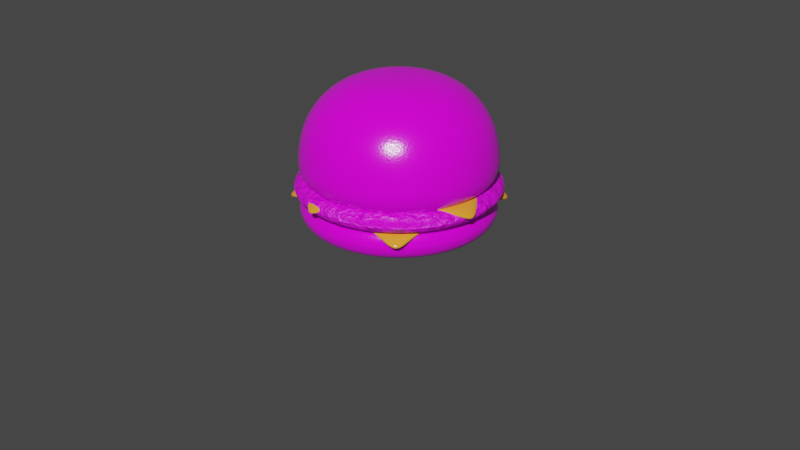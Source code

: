 # Source: Burger.blend  (saved by Blender 4.4.32; exported with 4.5.12 LTS)
import bpy
from mathutils import Matrix  # noqa: F401  (used for matrix-valued properties, if any)

bpy.ops.wm.read_factory_settings(use_empty=True)
scene = bpy.context.scene
scene.name = 'Scene'

# ---- collections
col_collection = bpy.data.collections.new('Collection'); scene.collection.children.link(col_collection)

# ---- images (referenced by path relative to the original .blend; pixels are not part of the script)
import os
ASSET_DIR = os.environ.get("B2B_ASSET_DIR", "")  # directory of the original .blend (textures are referenced by path, not embedded)
HERE = os.path.dirname(os.path.abspath(__file__))  # packed textures are extracted next to this script under _unpacked/

def load_image(name, relpath, width, height, colorspace="sRGB"):
    """Load a texture the original file referenced (path relative to the .blend, or extracted next to this script)."""
    p = next((c for c in (os.path.join(HERE, relpath), os.path.join(ASSET_DIR, relpath)) if relpath and os.path.exists(c)), "")
    if p:
        img = bpy.data.images.load(p, check_existing=True)
        img.name = name
    else:  # same state as the original file: an image datablock whose file is absent (Cycles renders it pink)
        img = bpy.data.images.new(name, width, height)
        img.source = "FILE"
        img.filepath = "//" + (relpath or name)
    img.colorspace_settings.name = colorspace
    return img
img_burger_bun_bottom_basecolor = load_image('burger_bun_bottom_basecolor', 'burger_bun_bottom_basecolor.png', 1024, 1024, 'sRGB')
img_burger_bun_top_basecolor = load_image('burger_bun_top_basecolor', 'burger_bun_top_basecolor.png', 1024, 1024, 'sRGB')
img_burger_patty_basecolor = load_image('burger_patty_basecolor', 'burger_patty_basecolor.png', 1024, 1024, 'sRGB')

# ---- materials (node trees are filled in below, after node groups)
mat_001 = bpy.data.materials.new('材质.001')
mat_x = bpy.data.materials.new('材质')
mat_002 = bpy.data.materials.new('材质.002')
mat_003 = bpy.data.materials.new('材质.003')

# ---- material node trees
mat_001.use_nodes = True; mat_001.node_tree.nodes.clear()
_N = mat_001.node_tree.nodes; _L = mat_001.node_tree.links
n0 = _N.new('ShaderNodeBsdfPrincipled'); n0.name = '原理化 BSDF'; n0.location = (10, 300)
n0.inputs[2].default_value = 0.2
n1 = _N.new('ShaderNodeOutputMaterial'); n1.name = '材质输出'; n1.location = (300, 300)
n2 = _N.new('ShaderNodeValToRGB'); n2.name = '颜色渐变'; n2.location = (-424, 244)
while len(n2.color_ramp.elements) > 1: n2.color_ramp.elements.remove(n2.color_ramp.elements[-1])
n2.color_ramp.elements[0].position = 0.0; n2.color_ramp.elements[0].color = (0.5647, 0.1529, 0.05448, 1.0)
_e = n2.color_ramp.elements.new(0.3425); _e.color = (0.7835, 0.2346, 0.08228, 1.0)
_e = n2.color_ramp.elements.new(0.4977); _e.color = (0.6867, 0.3663, 0.1714, 1.0)
_e = n2.color_ramp.elements.new(0.6662); _e.color = (0.7835, 0.2346, 0.08228, 1.0)
_e = n2.color_ramp.elements.new(1.0); _e.color = (0.5647, 0.1529, 0.05448, 1.0)
n3 = _N.new('ShaderNodeTexGradient'); n3.name = '渐变纹理'; n3.location = (-629, 217)
n4 = _N.new('ShaderNodeMapping'); n4.name = '映射'; n4.location = (-809, 177)
n4.inputs[2].default_value = (0.0, 1.571, 0.0)
n5 = _N.new('ShaderNodeTexCoord'); n5.name = '纹理坐标'; n5.location = (-989, 177)
n6 = _N.new('ShaderNodeBump'); n6.name = '凹凸'; n6.location = (-328, -39)
n6.inputs[0].default_value = 0.05
n6.inputs[1].default_value = 1.0
n7 = _N.new('ShaderNodeTexNoise'); n7.name = '噪波纹理'; n7.location = (-558, -11)
n7.inputs[2].default_value = 50.0
n7.inputs[3].default_value = 15.0
n8 = _N.new('ShaderNodeMapping'); n8.name = '映射.001'; n8.location = (-797, -224)
n9 = _N.new('ShaderNodeTexCoord'); n9.name = '纹理坐标.001'; n9.location = (-977, -224)
n10 = _N.new('ShaderNodeTexImage'); n10.name = 'Image Texture'; n10.location = (-314, 741)
n10.image = img_burger_bun_bottom_basecolor
_L.new(n0.outputs[0], n1.inputs[0])
_L.new(n3.outputs[0], n2.inputs[0])
_L.new(n4.outputs[0], n3.inputs[0])
_L.new(n5.outputs[0], n4.inputs[0])
_L.new(n6.outputs[0], n0.inputs[5])
_L.new(n7.outputs[0], n6.inputs[3])
_L.new(n8.outputs[0], n7.inputs[0])
_L.new(n9.outputs[3], n8.inputs[0])
_L.new(n10.outputs[0], n0.inputs[0])
n1.is_active_output = True
mat_x.use_nodes = True; mat_x.node_tree.nodes.clear()
_N = mat_x.node_tree.nodes; _L = mat_x.node_tree.links
n0 = _N.new('ShaderNodeBsdfPrincipled'); n0.name = '原理化 BSDF'; n0.location = (123, -191)
n0.inputs[2].default_value = 0.2
n1 = _N.new('ShaderNodeOutputMaterial'); n1.name = '材质输出'; n1.location = (300, 300)
n2 = _N.new('ShaderNodeValToRGB'); n2.name = '颜色渐变'; n2.location = (-422, 249)
while len(n2.color_ramp.elements) > 1: n2.color_ramp.elements.remove(n2.color_ramp.elements[-1])
n2.color_ramp.elements[0].position = 0.0; n2.color_ramp.elements[0].color = (0.0, 0.0, 0.0, 1.0)
_e = n2.color_ramp.elements.new(0.3467); _e.color = (0.6867, 0.3663, 0.1714, 1.0)
_e = n2.color_ramp.elements.new(0.5997); _e.color = (0.7835, 0.2346, 0.08228, 1.0)
_e = n2.color_ramp.elements.new(1.0); _e.color = (0.3467, 0.07036, 0.02624, 1.0)
n3 = _N.new('ShaderNodeTexGradient'); n3.name = '渐变纹理'; n3.location = (-629, 217)
n4 = _N.new('ShaderNodeMapping'); n4.name = '映射'; n4.location = (-809, 177)
n4.inputs[2].default_value = (0.0, 1.571, 0.0)
n5 = _N.new('ShaderNodeTexCoord'); n5.name = '纹理坐标'; n5.location = (-989, 177)
n6 = _N.new('ShaderNodeBump'); n6.name = '凹凸'; n6.location = (-328, -39)
n6.inputs[0].default_value = 0.05
n6.inputs[1].default_value = 1.0
n7 = _N.new('ShaderNodeTexNoise'); n7.name = '噪波纹理'; n7.location = (-558, -11)
n7.inputs[2].default_value = 50.0
n7.inputs[3].default_value = 15.0
n8 = _N.new('ShaderNodeMapping'); n8.name = '映射.001'; n8.location = (-797, -224)
n9 = _N.new('ShaderNodeTexCoord'); n9.name = '纹理坐标.001'; n9.location = (-977, -224)
n10 = _N.new('ShaderNodeTexImage'); n10.name = 'Image Texture'; n10.location = (-308, 560)
n10.image = img_burger_bun_top_basecolor
_L.new(n0.outputs[0], n1.inputs[0])
_L.new(n3.outputs[0], n2.inputs[0])
_L.new(n4.outputs[0], n3.inputs[0])
_L.new(n5.outputs[0], n4.inputs[0])
_L.new(n6.outputs[0], n0.inputs[5])
_L.new(n7.outputs[0], n6.inputs[3])
_L.new(n8.outputs[0], n7.inputs[0])
_L.new(n9.outputs[3], n8.inputs[0])
_L.new(n10.outputs[0], n0.inputs[0])
n1.is_active_output = True
mat_002.use_nodes = True; mat_002.node_tree.nodes.clear()
_N = mat_002.node_tree.nodes; _L = mat_002.node_tree.links
n0 = _N.new('ShaderNodeBsdfPrincipled'); n0.name = '原理化 BSDF'; n0.location = (10, 300)
n0.inputs[0].default_value = (1.0, 0.3515, 0.0331, 1.0)
n0.inputs[2].default_value = 0.15
n1 = _N.new('ShaderNodeOutputMaterial'); n1.name = '材质输出'; n1.location = (300, 300)
_L.new(n0.outputs[0], n1.inputs[0])
n1.is_active_output = True
mat_003.use_nodes = True; mat_003.node_tree.nodes.clear()
_N = mat_003.node_tree.nodes; _L = mat_003.node_tree.links
n0 = _N.new('ShaderNodeBsdfPrincipled'); n0.name = '原理化 BSDF'; n0.location = (10, 300)
n0.inputs[2].default_value = 0.4
n1 = _N.new('ShaderNodeOutputMaterial'); n1.name = '材质输出'; n1.location = (300, 300)
n2 = _N.new('ShaderNodeValToRGB'); n2.name = '颜色渐变'; n2.location = (-379, 277)
while len(n2.color_ramp.elements) > 1: n2.color_ramp.elements.remove(n2.color_ramp.elements[-1])
n2.color_ramp.elements[0].position = 0.284; n2.color_ramp.elements[0].color = (0.1301, 0.02029, 0.002732, 1.0)
_e = n2.color_ramp.elements.new(1.0); _e.color = (0.5271, 0.07421, 0.01033, 1.0)
n3 = _N.new('ShaderNodeTexNoise'); n3.name = '噪波纹理'; n3.location = (-612, 273)
n3.inputs[2].default_value = 6.0
n4 = _N.new('ShaderNodeMapping'); n4.name = '映射'; n4.location = (-828, 239)
n5 = _N.new('ShaderNodeTexCoord'); n5.name = '纹理坐标'; n5.location = (-1042, 240)
n6 = _N.new('ShaderNodeBump'); n6.name = '凹凸'; n6.location = (-254, 38)
n6.inputs[0].default_value = 0.4
n6.inputs[1].default_value = 1.0
n7 = _N.new('ShaderNodeTexNoise'); n7.name = '噪波纹理.001'; n7.location = (-581, -102)
n7.inputs[2].default_value = 10.0
n7.inputs[3].default_value = 15.0
n8 = _N.new('ShaderNodeMapping'); n8.name = '映射.001'; n8.location = (-796, -136)
n9 = _N.new('ShaderNodeTexCoord'); n9.name = '纹理坐标.001'; n9.location = (-1011, -135)
n10 = _N.new('ShaderNodeTexImage'); n10.name = 'Image Texture'; n10.location = (-392, 746)
n10.image = img_burger_patty_basecolor
_L.new(n0.outputs[0], n1.inputs[0])
_L.new(n3.outputs[0], n2.inputs[0])
_L.new(n4.outputs[0], n3.inputs[0])
_L.new(n5.outputs[3], n4.inputs[0])
_L.new(n6.outputs[0], n0.inputs[5])
_L.new(n8.outputs[0], n7.inputs[0])
_L.new(n9.outputs[3], n8.inputs[0])
_L.new(n7.outputs[0], n6.inputs[3])
_L.new(n10.outputs[0], n0.inputs[0])
n1.is_active_output = True

# ---- world
world_world = bpy.data.worlds.new('World'); scene.world = world_world
world_world.use_nodes = True; world_world.node_tree.nodes.clear()
_N = world_world.node_tree.nodes; _L = world_world.node_tree.links
n0 = _N.new('ShaderNodeOutputWorld'); n0.name = 'World Output'; n0.location = (300, 300)
n1 = _N.new('ShaderNodeBackground'); n1.name = 'Background'; n1.location = (10, 300)
n1.inputs[0].default_value = (0.05088, 0.05088, 0.05088, 1.0)
_L.new(n1.outputs[0], n0.inputs[0])
n0.is_active_output = True
world_world.color = (0.05088, 0.05088, 0.05088)
world_world.sun_shadow_jitter_overblur = 0.0

# ---- cameras
cam_camera = bpy.data.cameras.new('Camera')
cam_camera.clip_end = 100.0
cam_camera.ortho_scale = 7.314

# ---- meshes
me_burger_bun_bottom = bpy.data.meshes.new('burger_bun_bottom')
me_burger_bun_bottom.from_pydata([(0.0, 1.0, 0.1642), (0.0, 1.0, -0.1642), (0.1951, 0.9808, 0.1642), (0.1951, 0.9808, -0.1642), (0.3827, 0.9239, 0.1642), (0.3827, 0.9239, -0.1642), (0.5556, 0.8315, 0.1642), (0.5556, 0.8315, -0.1642), (0.7071, 0.7071, 0.1642), (0.7071, 0.7071, -0.1642), (0.8315, 0.5556, 0.1642), (0.8315, 0.5556, -0.1642), (0.9239, 0.3827, 0.1642), (0.9239, 0.3827, -0.1642), (0.9808, 0.1951, 0.1642), (0.9808, 0.1951, -0.1642), (1.0, 0.0, 0.1642), (1.0, 0.0, -0.1642), (0.9808, -0.1951, 0.1642), (0.9808, -0.1951, -0.1642), (0.9239, -0.3827, 0.1642), (0.9239, -0.3827, -0.1642), (0.8315, -0.5556, 0.1642), (0.8315, -0.5556, -0.1642), (0.7071, -0.7071, 0.1642), (0.7071, -0.7071, -0.1642), (0.5556, -0.8315, 0.1642), (0.5556, -0.8315, -0.1642), (0.3827, -0.9239, 0.1642), (0.3827, -0.9239, -0.1642), (0.1951, -0.9808, 0.1642), (0.1951, -0.9808, -0.1642), (0.0, -1.0, 0.1642), (0.0, -1.0, -0.1642), (-0.1951, -0.9808, 0.1642), (-0.1951, -0.9808, -0.1642), (-0.3827, -0.9239, 0.1642), (-0.3827, -0.9239, -0.1642), (-0.5556, -0.8315, 0.1642), (-0.5556, -0.8315, -0.1642), (-0.7071, -0.7071, 0.1642), (-0.7071, -0.7071, -0.1642), (-0.8315, -0.5556, 0.1642), (-0.8315, -0.5556, -0.1642), (-0.9239, -0.3827, 0.1642), (-0.9239, -0.3827, -0.1642), (-0.9808, -0.1951, 0.1642), (-0.9808, -0.1951, -0.1642), (-1.0, 0.0, 0.1642), (-1.0, 0.0, -0.1642), (-0.9808, 0.1951, 0.1642), (-0.9808, 0.1951, -0.1642), (-0.9239, 0.3827, 0.1642), (-0.9239, 0.3827, -0.1642), (-0.8315, 0.5556, 0.1642), (-0.8315, 0.5556, -0.1642), (-0.7071, 0.7071, 0.1642), (-0.7071, 0.7071, -0.1642), (-0.5556, 0.8315, 0.1642), (-0.5556, 0.8315, -0.1642), (-0.3827, 0.9239, 0.1642), (-0.3827, 0.9239, -0.1642), (-0.1951, 0.9808, 0.1642), (-0.1951, 0.9808, -0.1642)], [], [(0, 2, 3, 1), (2, 4, 5, 3), (4, 6, 7, 5), (6, 8, 9, 7), (8, 10, 11, 9), (10, 12, 13, 11), (12, 14, 15, 13), (14, 16, 17, 15), (16, 18, 19, 17), (18, 20, 21, 19), (20, 22, 23, 21), (22, 24, 25, 23), (24, 26, 27, 25), (26, 28, 29, 27), (28, 30, 31, 29), (30, 32, 33, 31), (32, 34, 35, 33), (34, 36, 37, 35), (36, 38, 39, 37), (38, 40, 41, 39), (40, 42, 43, 41), (42, 44, 45, 43), (44, 46, 47, 45), (46, 48, 49, 47), (48, 50, 51, 49), (50, 52, 53, 51), (52, 54, 55, 53), (54, 56, 57, 55), (56, 58, 59, 57), (58, 60, 61, 59), (3, 5, 7, 9, 11, 13, 15, 17, 19, 21, 23, 25, 27, 29, 31, 33, 35, 37, 39, 41, 43, 45, 47, 49, 51, 53, 55, 57, 59, 61, 63, 1), (60, 62, 63, 61), (62, 0, 1, 63), (0, 62, 60, 58, 56, 54, 52, 50, 48, 46, 44, 42, 40, 38, 36, 34, 32, 30, 28, 26, 24, 22, 20, 18, 16, 14, 12, 10, 8, 6, 4, 2)])
me_burger_bun_bottom.polygons.foreach_set('use_smooth', [True] * 34)
_uv = me_burger_bun_bottom.uv_layers.new(name='UVMap')
_uv.uv.foreach_set('vector', [0.5049, 0.1712, 0.5049, 0.1238, 0.5858, 0.1238, 0.5858, 0.1712, 0.5049, 0.1238, 0.5049, 0.07922, 0.5858, 0.07922, 0.5858, 0.1238, 0.5049, 0.07922, 0.5049, 0.03908, 0.5858, 0.03908, 0.5858, 0.07922, 0.5049, 0.03908, 0.5049, 0.004947, 0.5858, 0.004947, 0.5858, 0.03908, 0.5049, 0.7762, 0.5049, 0.7421, 0.5858, 0.7421, 0.5858, 0.7762, 0.5049, 0.7421, 0.5049, 0.702, 0.5858, 0.702, 0.5858, 0.7421, 0.5049, 0.702, 0.5049, 0.6574, 0.5858, 0.6574, 0.5858, 0.702, 0.5049, 0.6574, 0.5049, 0.61, 0.5858, 0.61, 0.5858, 0.6574, 0.5049, 0.61, 0.5049, 0.5617, 0.5858, 0.5617, 0.5858, 0.61, 0.5049, 0.5617, 0.5049, 0.5144, 0.5858, 0.5144, 0.5858, 0.5617, 0.5049, 0.5144, 0.5049, 0.4698, 0.5858, 0.4698, 0.5858, 0.5144, 0.5049, 0.4698, 0.5049, 0.4297, 0.5858, 0.4297, 0.5858, 0.4698, 0.5049, 0.4297, 0.5049, 0.3955, 0.5858, 0.3955, 0.5858, 0.4297, 0.5957, 0.3174, 0.5957, 0.2772, 0.6766, 0.2772, 0.6766, 0.3174, 0.5957, 0.2772, 0.5957, 0.2326, 0.6766, 0.2326, 0.6766, 0.2772, 0.5957, 0.2326, 0.5957, 0.1853, 0.6766, 0.1853, 0.6766, 0.2326, 0.5957, 0.1853, 0.5957, 0.137, 0.6766, 0.137, 0.6766, 0.1853, 0.5957, 0.137, 0.5957, 0.08968, 0.6766, 0.08968, 0.6766, 0.137, 0.5957, 0.08968, 0.5957, 0.04508, 0.6766, 0.04508, 0.6766, 0.08968, 0.5957, 0.04508, 0.5957, 0.004947, 0.6766, 0.004947, 0.6766, 0.04508, 0.5957, 0.6397, 0.5957, 0.5996, 0.6766, 0.5996, 0.6766, 0.6397, 0.5957, 0.5996, 0.5957, 0.555, 0.6766, 0.555, 0.6766, 0.5996, 0.5957, 0.555, 0.5957, 0.5076, 0.6766, 0.5076, 0.6766, 0.555, 0.5957, 0.5076, 0.5957, 0.4593, 0.6766, 0.4593, 0.6766, 0.5076, 0.5957, 0.4593, 0.5957, 0.412, 0.6766, 0.412, 0.6766, 0.4593, 0.5957, 0.412, 0.5957, 0.3674, 0.6766, 0.3674, 0.6766, 0.412, 0.5957, 0.3674, 0.5957, 0.3273, 0.6766, 0.3273, 0.6766, 0.3674, 0.5049, 0.3856, 0.5049, 0.3515, 0.5858, 0.3515, 0.5858, 0.3856, 0.5049, 0.3515, 0.5049, 0.3114, 0.5858, 0.3114, 0.5858, 0.3515, 0.5049, 0.3114, 0.5049, 0.2668, 0.5858, 0.2668, 0.5858, 0.3114, 0.03284, 0.3661, 0.01436, 0.3215, 0.004947, 0.2741, 0.004947, 0.2259, 0.01436, 0.1785, 0.03284, 0.1339, 0.05965, 0.09379, 0.09379, 0.05965, 0.1339, 0.03284, 0.1785, 0.01436, 0.2259, 0.004947, 0.2741, 0.004947, 0.3215, 0.01436, 0.3661, 0.03284, 0.4062, 0.05965, 0.4403, 0.09379, 0.4672, 0.1339, 0.4856, 0.1785, 0.4951, 0.2259, 0.4951, 0.2741, 0.4856, 0.3215, 0.4672, 0.3661, 0.4403, 0.4062, 0.4062, 0.4403, 0.3661, 0.4672, 0.3215, 0.4856, 0.2741, 0.4951, 0.2259, 0.4951, 0.1785, 0.4856, 0.1339, 0.4672, 0.09379, 0.4403, 0.05965, 0.4062, 0.5049, 0.2668, 0.5049, 0.2194, 0.5858, 0.2194, 0.5858, 0.2668, 0.5049, 0.2194, 0.5049, 0.1712, 0.5858, 0.1712, 0.5858, 0.2194, 0.05965, 0.9062, 0.03284, 0.8661, 0.01436, 0.8215, 0.004947, 0.7741, 0.004947, 0.7259, 0.01436, 0.6785, 0.03284, 0.6339, 0.05965, 0.5938, 0.09379, 0.5597, 0.1339, 0.5328, 0.1785, 0.5144, 0.2259, 0.5049, 0.2741, 0.5049, 0.3215, 0.5144, 0.3661, 0.5328, 0.4062, 0.5597, 0.4403, 0.5938, 0.4672, 0.6339, 0.4856, 0.6785, 0.4951, 0.7259, 0.4951, 0.7741, 0.4856, 0.8215, 0.4672, 0.8661, 0.4403, 0.9062, 0.4062, 0.9403, 0.3661, 0.9672, 0.3215, 0.9856, 0.2741, 0.9951, 0.2259, 0.9951, 0.1785, 0.9856, 0.1339, 0.9672, 0.09379, 0.9403])
me_burger_bun_bottom.materials.append(mat_001)
me_burger_bun_bottom.update()
me_burger_bun_top = bpy.data.meshes.new('burger_bun_top')
me_burger_bun_top.from_pydata([(0.0, 1.0, -0.8728), (0.1951, 0.9808, -0.8728), (0.3827, 0.9239, -0.8728), (0.5556, 0.8315, -0.8728), (0.7071, 0.7071, -0.8728), (0.8315, 0.5556, -0.8728), (0.9239, 0.3827, -0.8728), (0.9808, 0.1951, -0.8728), (1.0, 0.0, -0.8728), (0.9808, -0.1951, -0.8728), (0.9239, -0.3827, -0.8728), (0.8315, -0.5556, -0.8728), (0.7071, -0.7071, -0.8728), (0.5556, -0.8315, -0.8728), (0.3827, -0.9239, -0.8728), (0.1951, -0.9808, -0.8728), (0.0, -1.0, -0.8728), (-0.1951, -0.9808, -0.8728), (-0.3827, -0.9239, -0.8728), (-0.5556, -0.8315, -0.8728), (-0.7071, -0.7071, -0.8728), (-0.8315, -0.5556, -0.8728), (-0.9239, -0.3827, -0.8728), (-0.9808, -0.1951, -0.8728), (-1.0, 0.0, -0.8728), (-0.9808, 0.1951, -0.8728), (-0.9239, 0.3827, -0.8728), (-0.8315, 0.5556, -0.8728), (-0.7071, 0.7071, -0.8728), (-0.5556, 0.8315, -0.8728), (-0.3827, 0.9239, -0.8728), (-0.1951, 0.9808, -0.8728), (0.0, 0.2172, 0.1642), (0.0, 1.0, -0.6148), (0.0, 0.4591, 0.1261), (0.0, 0.6773, 0.0154), (0.0, 0.8505, -0.1569), (0.0, 0.9617, -0.3741), (0.04237, 0.213, 0.1642), (0.1951, 0.9808, -0.6148), (0.08957, 0.4503, 0.1261), (0.1321, 0.6643, 0.0154), (0.1659, 0.8342, -0.1569), (0.1876, 0.9432, -0.3741), (0.08312, 0.2007, 0.1642), (0.3827, 0.9239, -0.6148), (0.1757, 0.4242, 0.1261), (0.2592, 0.6258, 0.0154), (0.3255, 0.7858, -0.1569), (0.368, 0.8885, -0.3741), (0.1207, 0.1806, 0.1642), (0.5556, 0.8315, -0.6148), (0.2551, 0.3817, 0.1261), (0.3763, 0.5632, 0.0154), (0.4725, 0.7072, -0.1569), (0.5343, 0.7996, -0.3741), (0.1536, 0.1536, 0.1642), (0.7071, 0.7071, -0.6148), (0.3246, 0.3246, 0.1261), (0.4789, 0.4789, 0.0154), (0.6014, 0.6014, -0.1569), (0.68, 0.68, -0.3741), (0.1806, 0.1207, 0.1642), (0.8315, 0.5556, -0.6148), (0.3817, 0.2551, 0.1261), (0.5632, 0.3763, 0.0154), (0.7072, 0.4725, -0.1569), (0.7996, 0.5343, -0.3741), (0.2007, 0.08312, 0.1642), (0.9239, 0.3827, -0.6148), (0.4242, 0.1757, 0.1261), (0.6258, 0.2592, 0.0154), (0.7858, 0.3255, -0.1569), (0.8885, 0.368, -0.3741), (0.213, 0.04237, 0.1642), (0.9808, 0.1951, -0.6148), (0.4503, 0.08957, 0.1261), (0.6643, 0.1321, 0.0154), (0.8342, 0.1659, -0.1569), (0.9432, 0.1876, -0.3741), (0.2172, 0.0, 0.1642), (1.0, 0.0, -0.6148), (0.4591, 0.0, 0.1261), (0.6773, 0.0, 0.0154), (0.8505, 0.0, -0.1569), (0.9617, 0.0, -0.3741), (0.213, -0.04237, 0.1642), (0.9808, -0.1951, -0.6148), (0.4503, -0.08957, 0.1261), (0.6643, -0.1321, 0.0154), (0.8342, -0.1659, -0.1569), (0.9432, -0.1876, -0.3741), (0.2007, -0.08312, 0.1642), (0.9239, -0.3827, -0.6148), (0.4242, -0.1757, 0.1261), (0.6258, -0.2592, 0.0154), (0.7858, -0.3255, -0.1569), (0.8885, -0.368, -0.3741), (0.1806, -0.1207, 0.1642), (0.8315, -0.5556, -0.6148), (0.3817, -0.2551, 0.1261), (0.5632, -0.3763, 0.0154), (0.7072, -0.4725, -0.1569), (0.7996, -0.5343, -0.3741), (0.1536, -0.1536, 0.1642), (0.7071, -0.7071, -0.6148), (0.3246, -0.3246, 0.1261), (0.4789, -0.4789, 0.0154), (0.6014, -0.6014, -0.1569), (0.68, -0.68, -0.3741), (0.1207, -0.1806, 0.1642), (0.5556, -0.8315, -0.6148), (0.2551, -0.3817, 0.1261), (0.3763, -0.5632, 0.0154), (0.4725, -0.7072, -0.1569), (0.5343, -0.7996, -0.3741), (0.08312, -0.2007, 0.1642), (0.3827, -0.9239, -0.6148), (0.1757, -0.4242, 0.1261), (0.2592, -0.6258, 0.0154), (0.3255, -0.7858, -0.1569), (0.368, -0.8885, -0.3741), (0.04237, -0.213, 0.1642), (0.1951, -0.9808, -0.6148), (0.08957, -0.4503, 0.1261), (0.1321, -0.6643, 0.0154), (0.1659, -0.8342, -0.1569), (0.1876, -0.9432, -0.3741), (0.0, -0.2172, 0.1642), (0.0, -1.0, -0.6148), (0.0, -0.4591, 0.1261), (0.0, -0.6773, 0.0154), (0.0, -0.8505, -0.1569), (0.0, -0.9617, -0.3741), (-0.04237, -0.213, 0.1642), (-0.1951, -0.9808, -0.6148), (-0.08957, -0.4503, 0.1261), (-0.1321, -0.6643, 0.0154), (-0.1659, -0.8342, -0.1569), (-0.1876, -0.9432, -0.3741), (-0.08312, -0.2007, 0.1642), (-0.3827, -0.9239, -0.6148), (-0.1757, -0.4242, 0.1261), (-0.2592, -0.6258, 0.0154), (-0.3255, -0.7858, -0.1569), (-0.368, -0.8885, -0.3741), (-0.1207, -0.1806, 0.1642), (-0.5556, -0.8315, -0.6148), (-0.2551, -0.3817, 0.1261), (-0.3763, -0.5632, 0.0154), (-0.4725, -0.7072, -0.1569), (-0.5343, -0.7996, -0.3741), (-0.1536, -0.1536, 0.1642), (-0.7071, -0.7071, -0.6148), (-0.3246, -0.3246, 0.1261), (-0.4789, -0.4789, 0.0154), (-0.6014, -0.6014, -0.1569), (-0.68, -0.68, -0.3741), (-0.1806, -0.1207, 0.1642), (-0.8315, -0.5556, -0.6148), (-0.3817, -0.2551, 0.1261), (-0.5632, -0.3763, 0.0154), (-0.7072, -0.4725, -0.1569), (-0.7996, -0.5343, -0.3741), (-0.2007, -0.08312, 0.1642), (-0.9239, -0.3827, -0.6148), (-0.4242, -0.1757, 0.1261), (-0.6258, -0.2592, 0.0154), (-0.7858, -0.3255, -0.1569), (-0.8885, -0.368, -0.3741), (-0.213, -0.04237, 0.1642), (-0.9808, -0.1951, -0.6148), (-0.4503, -0.08957, 0.1261), (-0.6643, -0.1321, 0.0154), (-0.8342, -0.1659, -0.1569), (-0.9432, -0.1876, -0.3741), (-0.2172, 0.0, 0.1642), (-1.0, 0.0, -0.6148), (-0.4591, 0.0, 0.1261), (-0.6773, 0.0, 0.0154), (-0.8505, 0.0, -0.1569), (-0.9617, 0.0, -0.3741), (-0.213, 0.04237, 0.1642), (-0.9808, 0.1951, -0.6148), (-0.4503, 0.08957, 0.1261), (-0.6643, 0.1321, 0.0154), (-0.8342, 0.1659, -0.1569), (-0.9432, 0.1876, -0.3741), (-0.2007, 0.08312, 0.1642), (-0.9239, 0.3827, -0.6148), (-0.4242, 0.1757, 0.1261), (-0.6258, 0.2592, 0.0154), (-0.7858, 0.3255, -0.1569), (-0.8885, 0.368, -0.3741), (-0.1806, 0.1207, 0.1642), (-0.8315, 0.5556, -0.6148), (-0.3817, 0.2551, 0.1261), (-0.5632, 0.3763, 0.0154), (-0.7072, 0.4725, -0.1569), (-0.7996, 0.5343, -0.3741), (-0.1536, 0.1536, 0.1642), (-0.7071, 0.7071, -0.6148), (-0.3246, 0.3246, 0.1261), (-0.4789, 0.4789, 0.0154), (-0.6014, 0.6014, -0.1569), (-0.68, 0.68, -0.3741), (-0.1207, 0.1806, 0.1642), (-0.5556, 0.8315, -0.6148), (-0.2551, 0.3817, 0.1261), (-0.3763, 0.5632, 0.0154), (-0.4725, 0.7072, -0.1569), (-0.5343, 0.7996, -0.3741), (-0.08312, 0.2007, 0.1642), (-0.3827, 0.9239, -0.6148), (-0.1757, 0.4242, 0.1261), (-0.2592, 0.6258, 0.0154), (-0.3255, 0.7858, -0.1569), (-0.368, 0.8885, -0.3741), (-0.04237, 0.213, 0.1642), (-0.1951, 0.9808, -0.6148), (-0.08957, 0.4503, 0.1261), (-0.1321, 0.6643, 0.0154), (-0.1659, 0.8342, -0.1569), (-0.1876, 0.9432, -0.3741)], [], [(219, 33, 0, 31), (45, 51, 3, 2), (51, 57, 4, 3), (57, 63, 5, 4), (63, 69, 6, 5), (69, 75, 7, 6), (75, 81, 8, 7), (81, 87, 9, 8), (87, 93, 10, 9), (93, 99, 11, 10), (99, 105, 12, 11), (105, 111, 13, 12), (111, 117, 14, 13), (117, 123, 15, 14), (123, 129, 16, 15), (129, 135, 17, 16), (135, 141, 18, 17), (141, 147, 19, 18), (147, 153, 20, 19), (153, 159, 21, 20), (159, 165, 22, 21), (165, 171, 23, 22), (171, 177, 24, 23), (177, 183, 25, 24), (183, 189, 26, 25), (189, 195, 27, 26), (195, 201, 28, 27), (201, 207, 29, 28), (207, 213, 30, 29), (213, 219, 31, 30), (1, 2, 3, 4, 5, 6, 7, 8, 9, 10, 11, 12, 13, 14, 15, 16, 17, 18, 19, 20, 21, 22, 23, 24, 25, 26, 27, 28, 29, 30, 31, 0), (39, 45, 2, 1), (33, 39, 1, 0), (33, 37, 43, 39), (37, 36, 42, 43), (36, 35, 41, 42), (35, 34, 40, 41), (34, 32, 38, 40), (39, 43, 49, 45), (43, 42, 48, 49), (42, 41, 47, 48), (41, 40, 46, 47), (40, 38, 44, 46), (45, 49, 55, 51), (49, 48, 54, 55), (48, 47, 53, 54), (47, 46, 52, 53), (46, 44, 50, 52), (51, 55, 61, 57), (55, 54, 60, 61), (54, 53, 59, 60), (53, 52, 58, 59), (52, 50, 56, 58), (57, 61, 67, 63), (61, 60, 66, 67), (60, 59, 65, 66), (59, 58, 64, 65), (58, 56, 62, 64), (63, 67, 73, 69), (67, 66, 72, 73), (66, 65, 71, 72), (65, 64, 70, 71), (64, 62, 68, 70), (69, 73, 79, 75), (73, 72, 78, 79), (72, 71, 77, 78), (71, 70, 76, 77), (70, 68, 74, 76), (75, 79, 85, 81), (79, 78, 84, 85), (78, 77, 83, 84), (77, 76, 82, 83), (76, 74, 80, 82), (81, 85, 91, 87), (85, 84, 90, 91), (84, 83, 89, 90), (83, 82, 88, 89), (82, 80, 86, 88), (87, 91, 97, 93), (91, 90, 96, 97), (90, 89, 95, 96), (89, 88, 94, 95), (88, 86, 92, 94), (93, 97, 103, 99), (97, 96, 102, 103), (96, 95, 101, 102), (95, 94, 100, 101), (94, 92, 98, 100), (99, 103, 109, 105), (103, 102, 108, 109), (102, 101, 107, 108), (101, 100, 106, 107), (100, 98, 104, 106), (105, 109, 115, 111), (109, 108, 114, 115), (108, 107, 113, 114), (107, 106, 112, 113), (106, 104, 110, 112), (111, 115, 121, 117), (115, 114, 120, 121), (114, 113, 119, 120), (113, 112, 118, 119), (112, 110, 116, 118), (117, 121, 127, 123), (121, 120, 126, 127), (120, 119, 125, 126), (119, 118, 124, 125), (118, 116, 122, 124), (123, 127, 133, 129), (127, 126, 132, 133), (126, 125, 131, 132), (125, 124, 130, 131), (124, 122, 128, 130), (129, 133, 139, 135), (133, 132, 138, 139), (132, 131, 137, 138), (131, 130, 136, 137), (130, 128, 134, 136), (135, 139, 145, 141), (139, 138, 144, 145), (138, 137, 143, 144), (137, 136, 142, 143), (136, 134, 140, 142), (141, 145, 151, 147), (145, 144, 150, 151), (144, 143, 149, 150), (143, 142, 148, 149), (142, 140, 146, 148), (147, 151, 157, 153), (151, 150, 156, 157), (150, 149, 155, 156), (149, 148, 154, 155), (148, 146, 152, 154), (153, 157, 163, 159), (157, 156, 162, 163), (156, 155, 161, 162), (155, 154, 160, 161), (154, 152, 158, 160), (159, 163, 169, 165), (163, 162, 168, 169), (162, 161, 167, 168), (161, 160, 166, 167), (160, 158, 164, 166), (165, 169, 175, 171), (169, 168, 174, 175), (168, 167, 173, 174), (167, 166, 172, 173), (166, 164, 170, 172), (171, 175, 181, 177), (175, 174, 180, 181), (174, 173, 179, 180), (173, 172, 178, 179), (172, 170, 176, 178), (177, 181, 187, 183), (181, 180, 186, 187), (180, 179, 185, 186), (179, 178, 184, 185), (178, 176, 182, 184), (183, 187, 193, 189), (187, 186, 192, 193), (186, 185, 191, 192), (185, 184, 190, 191), (184, 182, 188, 190), (189, 193, 199, 195), (193, 192, 198, 199), (192, 191, 197, 198), (191, 190, 196, 197), (190, 188, 194, 196), (195, 199, 205, 201), (199, 198, 204, 205), (198, 197, 203, 204), (197, 196, 202, 203), (196, 194, 200, 202), (201, 205, 211, 207), (205, 204, 210, 211), (204, 203, 209, 210), (203, 202, 208, 209), (202, 200, 206, 208), (207, 211, 217, 213), (211, 210, 216, 217), (210, 209, 215, 216), (209, 208, 214, 215), (208, 206, 212, 214), (213, 217, 223, 219), (217, 216, 222, 223), (216, 215, 221, 222), (215, 214, 220, 221), (214, 212, 218, 220), (219, 223, 37, 33), (223, 222, 36, 37), (222, 221, 35, 36), (221, 220, 34, 35), (220, 218, 32, 34), (32, 218, 212, 206, 200, 194, 188, 182, 176, 170, 164, 158, 152, 146, 140, 134, 128, 122, 116, 110, 104, 98, 92, 86, 80, 74, 68, 62, 56, 50, 44, 38)])
me_burger_bun_top.polygons.foreach_set('use_smooth', [True] * 194)
_uv = me_burger_bun_top.uv_layers.new(name='UVMap')
_uv.uv.foreach_set('vector', [0.0709, 0.8039, 0.07413, 0.8489, 0.01105, 0.8489, 0.007823, 0.8039, 0.9291, 0.6605, 0.9307, 0.6127, 0.9938, 0.6127, 0.9922, 0.6605, 0.9307, 0.6127, 0.9307, 0.564, 0.9938, 0.564, 0.9938, 0.6127, 0.9307, 0.564, 0.9291, 0.5163, 0.9922, 0.5163, 0.9938, 0.564, 0.9291, 0.5163, 0.9259, 0.4713, 0.989, 0.4713, 0.9922, 0.5163, 0.3255, 0.5128, 0.3208, 0.5533, 0.2577, 0.5533, 0.2624, 0.5128, 0.3208, 0.5533, 0.3176, 0.5983, 0.2545, 0.5983, 0.2577, 0.5533, 0.3176, 0.5983, 0.3159, 0.646, 0.2529, 0.646, 0.2545, 0.5983, 0.3159, 0.646, 0.3159, 0.6947, 0.2529, 0.6947, 0.2529, 0.646, 0.3159, 0.6947, 0.3176, 0.7424, 0.2545, 0.7424, 0.2529, 0.6947, 0.3176, 0.7424, 0.3208, 0.7874, 0.2577, 0.7874, 0.2545, 0.7424, 0.3208, 0.7874, 0.3255, 0.8279, 0.2624, 0.8279, 0.2577, 0.7874, 0.3255, 0.8279, 0.3315, 0.8623, 0.2684, 0.8623, 0.2624, 0.8279, 0.5914, 0.4308, 0.5854, 0.4653, 0.5224, 0.4653, 0.5283, 0.4308, 0.5854, 0.4653, 0.5808, 0.5057, 0.5177, 0.5057, 0.5224, 0.4653, 0.5808, 0.5057, 0.5775, 0.5507, 0.5144, 0.5507, 0.5177, 0.5057, 0.5775, 0.5507, 0.5759, 0.5985, 0.5128, 0.5985, 0.5144, 0.5507, 0.5759, 0.5985, 0.5759, 0.6471, 0.5128, 0.6471, 0.5128, 0.5985, 0.5759, 0.6471, 0.5775, 0.6949, 0.5144, 0.6949, 0.5128, 0.6471, 0.5775, 0.6949, 0.5808, 0.7399, 0.5177, 0.7399, 0.5144, 0.6949, 0.5808, 0.7399, 0.5854, 0.7803, 0.5224, 0.7803, 0.5177, 0.7399, 0.5854, 0.7803, 0.5914, 0.8148, 0.5283, 0.8148, 0.5224, 0.7803, 0.5914, 0.8148, 0.5984, 0.8418, 0.5353, 0.8418, 0.5283, 0.8148, 0.09178, 0.5128, 0.08477, 0.5398, 0.02169, 0.5398, 0.0287, 0.5128, 0.08477, 0.5398, 0.07881, 0.5743, 0.01573, 0.5743, 0.02169, 0.5398, 0.07881, 0.5743, 0.07413, 0.6147, 0.01105, 0.6147, 0.01573, 0.5743, 0.07413, 0.6147, 0.0709, 0.6597, 0.007823, 0.6597, 0.01105, 0.6147, 0.0709, 0.6597, 0.06926, 0.7075, 0.006179, 0.7075, 0.007823, 0.6597, 0.06926, 0.7075, 0.06926, 0.7562, 0.006179, 0.7562, 0.006179, 0.7075, 0.06926, 0.7562, 0.0709, 0.8039, 0.007823, 0.8039, 0.006179, 0.7562, 0.03431, 0.3704, 0.01568, 0.3254, 0.006179, 0.2777, 0.006179, 0.229, 0.01568, 0.1812, 0.03431, 0.1363, 0.06135, 0.09577, 0.09577, 0.06135, 0.1363, 0.03431, 0.1812, 0.01568, 0.229, 0.006179, 0.2777, 0.006179, 0.3254, 0.01568, 0.3704, 0.03431, 0.4109, 0.06135, 0.4453, 0.09577, 0.4723, 0.1363, 0.4909, 0.1812, 0.5004, 0.229, 0.5004, 0.2777, 0.4909, 0.3254, 0.4723, 0.3704, 0.4453, 0.4109, 0.4109, 0.4453, 0.3704, 0.4723, 0.3254, 0.4909, 0.2777, 0.5004, 0.229, 0.5004, 0.1812, 0.4909, 0.1363, 0.4723, 0.09577, 0.4453, 0.06135, 0.4109, 0.9259, 0.7054, 0.9291, 0.6605, 0.9922, 0.6605, 0.989, 0.7054, 0.9212, 0.7459, 0.9259, 0.7054, 0.989, 0.7054, 0.9843, 0.7459, 0.07413, 0.8489, 0.1345, 0.8444, 0.139, 0.8833, 0.07881, 0.8893, 0.1345, 0.8444, 0.1918, 0.8314, 0.1958, 0.8658, 0.139, 0.8833, 0.8853, 0.3078, 0.8474, 0.2876, 0.86, 0.2571, 0.9012, 0.2696, 0.8474, 0.2876, 0.7996, 0.262, 0.8082, 0.2414, 0.86, 0.2571, 0.7996, 0.262, 0.7466, 0.2337, 0.7507, 0.2239, 0.8082, 0.2414, 0.9259, 0.7054, 0.8655, 0.7009, 0.8686, 0.6577, 0.9291, 0.6605, 0.8655, 0.7009, 0.8082, 0.6879, 0.811, 0.6497, 0.8686, 0.6577, 0.8082, 0.6879, 0.7595, 0.6677, 0.7617, 0.6372, 0.811, 0.6497, 0.86, 0.2571, 0.8082, 0.2414, 0.8125, 0.2195, 0.8665, 0.2248, 0.8082, 0.2414, 0.7507, 0.2239, 0.7527, 0.2136, 0.8125, 0.2195, 0.9291, 0.6605, 0.8686, 0.6577, 0.8702, 0.6118, 0.9307, 0.6127, 0.8686, 0.6577, 0.811, 0.6497, 0.8124, 0.6091, 0.8702, 0.6118, 0.811, 0.6497, 0.7617, 0.6372, 0.7628, 0.6049, 0.8124, 0.6091, 0.8665, 0.2248, 0.8125, 0.2195, 0.8125, 0.1971, 0.8665, 0.1918, 0.8125, 0.2195, 0.7527, 0.2136, 0.7527, 0.203, 0.8125, 0.1971, 0.9307, 0.6127, 0.8702, 0.6118, 0.8702, 0.565, 0.9307, 0.564, 0.8702, 0.6118, 0.8124, 0.6091, 0.8124, 0.5677, 0.8702, 0.565, 0.8124, 0.6091, 0.7628, 0.6049, 0.7628, 0.5719, 0.8124, 0.5677, 0.8665, 0.1918, 0.8125, 0.1971, 0.8082, 0.1752, 0.86, 0.1595, 0.8125, 0.1971, 0.7527, 0.203, 0.7507, 0.1926, 0.8082, 0.1752, 0.9307, 0.564, 0.8702, 0.565, 0.8686, 0.519, 0.9291, 0.5163, 0.8702, 0.565, 0.8124, 0.5677, 0.811, 0.5271, 0.8686, 0.519, 0.8124, 0.5677, 0.7628, 0.5719, 0.7617, 0.5395, 0.811, 0.5271, 0.86, 0.1595, 0.8082, 0.1752, 0.7996, 0.1545, 0.8474, 0.129, 0.8082, 0.1752, 0.7507, 0.1926, 0.7466, 0.1829, 0.7996, 0.1545, 0.9291, 0.5163, 0.8686, 0.519, 0.8655, 0.4758, 0.9259, 0.4713, 0.8686, 0.519, 0.811, 0.5271, 0.8082, 0.4888, 0.8655, 0.4758, 0.811, 0.5271, 0.7617, 0.5395, 0.7595, 0.5091, 0.8082, 0.4888, 0.8474, 0.129, 0.7996, 0.1545, 0.7872, 0.136, 0.8291, 0.1016, 0.7996, 0.1545, 0.7466, 0.1829, 0.7408, 0.1741, 0.7872, 0.136, 0.9259, 0.4713, 0.8655, 0.4758, 0.861, 0.4369, 0.9212, 0.4308, 0.8655, 0.4758, 0.8082, 0.4888, 0.8042, 0.4544, 0.861, 0.4369, 0.8623, 0.0743, 0.8291, 0.1016, 0.8058, 0.07827, 0.8331, 0.04503, 0.8291, 0.1016, 0.7872, 0.136, 0.7714, 0.1202, 0.8058, 0.07827, 0.7872, 0.136, 0.7408, 0.1741, 0.7333, 0.1666, 0.7714, 0.1202, 0.3208, 0.5533, 0.3811, 0.5578, 0.378, 0.601, 0.3176, 0.5983, 0.3811, 0.5578, 0.4385, 0.5708, 0.4357, 0.609, 0.378, 0.601, 0.4385, 0.5708, 0.4872, 0.5911, 0.485, 0.6215, 0.4357, 0.609, 0.8058, 0.07827, 0.7714, 0.1202, 0.7528, 0.1077, 0.7784, 0.05995, 0.7714, 0.1202, 0.7333, 0.1666, 0.7245, 0.1607, 0.7528, 0.1077, 0.3176, 0.5983, 0.378, 0.601, 0.3765, 0.6469, 0.3159, 0.646, 0.378, 0.601, 0.4357, 0.609, 0.4343, 0.6496, 0.3765, 0.6469, 0.4357, 0.609, 0.485, 0.6215, 0.4839, 0.6539, 0.4343, 0.6496, 0.7784, 0.05995, 0.7528, 0.1077, 0.7322, 0.09919, 0.7479, 0.04733, 0.7528, 0.1077, 0.7245, 0.1607, 0.7147, 0.1567, 0.7322, 0.09919, 0.3159, 0.646, 0.3765, 0.6469, 0.3765, 0.6937, 0.3159, 0.6947, 0.3765, 0.6469, 0.4343, 0.6496, 0.4343, 0.691, 0.3765, 0.6937, 0.4343, 0.6496, 0.4839, 0.6539, 0.4839, 0.6868, 0.4343, 0.691, 0.7479, 0.04733, 0.7322, 0.09919, 0.7102, 0.09483, 0.7156, 0.0409, 0.7322, 0.09919, 0.7147, 0.1567, 0.7044, 0.1546, 0.7102, 0.09483, 0.3159, 0.6947, 0.3765, 0.6937, 0.378, 0.7397, 0.3176, 0.7424, 0.3765, 0.6937, 0.4343, 0.691, 0.4357, 0.7317, 0.378, 0.7397, 0.4343, 0.691, 0.4839, 0.6868, 0.485, 0.7192, 0.4357, 0.7317, 0.7156, 0.0409, 0.7102, 0.09483, 0.6879, 0.09483, 0.6826, 0.0409, 0.7102, 0.09483, 0.7044, 0.1546, 0.6938, 0.1546, 0.6879, 0.09483, 0.3176, 0.7424, 0.378, 0.7397, 0.3811, 0.7829, 0.3208, 0.7874, 0.378, 0.7397, 0.4357, 0.7317, 0.4385, 0.7699, 0.3811, 0.7829, 0.4357, 0.7317, 0.485, 0.7192, 0.4872, 0.7496, 0.4385, 0.7699, 0.6826, 0.0409, 0.6879, 0.09483, 0.666, 0.09919, 0.6502, 0.04733, 0.6879, 0.09483, 0.6938, 0.1546, 0.6834, 0.1567, 0.666, 0.09919, 0.3208, 0.7874, 0.3811, 0.7829, 0.3857, 0.8218, 0.3255, 0.8279, 0.3811, 0.7829, 0.4385, 0.7699, 0.4425, 0.8043, 0.3857, 0.8218, 0.6378, 0.006179, 0.6502, 0.04733, 0.6198, 0.05995, 0.5995, 0.02202, 0.6502, 0.04733, 0.666, 0.09919, 0.6453, 0.1077, 0.6198, 0.05995, 0.666, 0.09919, 0.6834, 0.1567, 0.6736, 0.1607, 0.6453, 0.1077, 0.3255, 0.8279, 0.3857, 0.8218, 0.3914, 0.8549, 0.3315, 0.8623, 0.3857, 0.8218, 0.4425, 0.8043, 0.4475, 0.8336, 0.3914, 0.8549, 0.5995, 0.02202, 0.6198, 0.05995, 0.5924, 0.07827, 0.5651, 0.04503, 0.6198, 0.05995, 0.6453, 0.1077, 0.6267, 0.1202, 0.5924, 0.07827, 0.6453, 0.1077, 0.6736, 0.1607, 0.6649, 0.1666, 0.6267, 0.1202, 0.5914, 0.4308, 0.6513, 0.4382, 0.6456, 0.4713, 0.5854, 0.4653, 0.6513, 0.4382, 0.7075, 0.4595, 0.7024, 0.4888, 0.6456, 0.4713, 0.5651, 0.04503, 0.5924, 0.07827, 0.569, 0.1016, 0.5358, 0.0743, 0.5924, 0.07827, 0.6267, 0.1202, 0.6109, 0.136, 0.569, 0.1016, 0.6267, 0.1202, 0.6649, 0.1666, 0.6574, 0.1741, 0.6109, 0.136, 0.5854, 0.4653, 0.6456, 0.4713, 0.6411, 0.5102, 0.5808, 0.5057, 0.6456, 0.4713, 0.7024, 0.4888, 0.6984, 0.5232, 0.6411, 0.5102, 0.5358, 0.0743, 0.569, 0.1016, 0.5507, 0.129, 0.5128, 0.1087, 0.569, 0.1016, 0.6109, 0.136, 0.5985, 0.1545, 0.5507, 0.129, 0.6109, 0.136, 0.6574, 0.1741, 0.6515, 0.1829, 0.5985, 0.1545, 0.5808, 0.5057, 0.6411, 0.5102, 0.638, 0.5535, 0.5775, 0.5507, 0.6411, 0.5102, 0.6984, 0.5232, 0.6957, 0.5615, 0.638, 0.5535, 0.6984, 0.5232, 0.7471, 0.5435, 0.7449, 0.574, 0.6957, 0.5615, 0.5507, 0.129, 0.5985, 0.1545, 0.59, 0.1752, 0.5381, 0.1595, 0.5985, 0.1545, 0.6515, 0.1829, 0.6475, 0.1926, 0.59, 0.1752, 0.5775, 0.5507, 0.638, 0.5535, 0.6364, 0.5994, 0.5759, 0.5985, 0.638, 0.5535, 0.6957, 0.5615, 0.6943, 0.6021, 0.6364, 0.5994, 0.6957, 0.5615, 0.7449, 0.574, 0.7438, 0.6063, 0.6943, 0.6021, 0.5381, 0.1595, 0.59, 0.1752, 0.5856, 0.1971, 0.5317, 0.1918, 0.59, 0.1752, 0.6475, 0.1926, 0.6454, 0.203, 0.5856, 0.1971, 0.5759, 0.5985, 0.6364, 0.5994, 0.6364, 0.6462, 0.5759, 0.6471, 0.6364, 0.5994, 0.6943, 0.6021, 0.6943, 0.6435, 0.6364, 0.6462, 0.6943, 0.6021, 0.7438, 0.6063, 0.7438, 0.6393, 0.6943, 0.6435, 0.5317, 0.1918, 0.5856, 0.1971, 0.5856, 0.2195, 0.5317, 0.2248, 0.5856, 0.1971, 0.6454, 0.203, 0.6454, 0.2136, 0.5856, 0.2195, 0.5759, 0.6471, 0.6364, 0.6462, 0.638, 0.6921, 0.5775, 0.6949, 0.6364, 0.6462, 0.6943, 0.6435, 0.6957, 0.6841, 0.638, 0.6921, 0.6943, 0.6435, 0.7438, 0.6393, 0.7449, 0.6716, 0.6957, 0.6841, 0.5317, 0.2248, 0.5856, 0.2195, 0.59, 0.2414, 0.5381, 0.2571, 0.5856, 0.2195, 0.6454, 0.2136, 0.6475, 0.2239, 0.59, 0.2414, 0.5775, 0.6949, 0.638, 0.6921, 0.6411, 0.7354, 0.5808, 0.7399, 0.638, 0.6921, 0.6957, 0.6841, 0.6984, 0.7224, 0.6411, 0.7354, 0.6957, 0.6841, 0.7449, 0.6716, 0.7471, 0.7021, 0.6984, 0.7224, 0.5381, 0.2571, 0.59, 0.2414, 0.5985, 0.262, 0.5507, 0.2876, 0.59, 0.2414, 0.6475, 0.2239, 0.6515, 0.2337, 0.5985, 0.262, 0.5808, 0.7399, 0.6411, 0.7354, 0.6456, 0.7743, 0.5854, 0.7803, 0.6411, 0.7354, 0.6984, 0.7224, 0.7024, 0.7568, 0.6456, 0.7743, 0.5128, 0.3078, 0.5507, 0.2876, 0.569, 0.315, 0.5358, 0.3423, 0.5507, 0.2876, 0.5985, 0.262, 0.6109, 0.2806, 0.569, 0.315, 0.5985, 0.262, 0.6515, 0.2337, 0.6574, 0.2425, 0.6109, 0.2806, 0.5854, 0.7803, 0.6456, 0.7743, 0.6513, 0.8074, 0.5914, 0.8148, 0.6456, 0.7743, 0.7024, 0.7568, 0.7075, 0.7861, 0.6513, 0.8074, 0.5358, 0.3423, 0.569, 0.315, 0.5924, 0.3383, 0.5651, 0.3716, 0.569, 0.315, 0.6109, 0.2806, 0.6267, 0.2964, 0.5924, 0.3383, 0.6109, 0.2806, 0.6574, 0.2425, 0.6649, 0.25, 0.6267, 0.2964, 0.5914, 0.8148, 0.6513, 0.8074, 0.6581, 0.8334, 0.5984, 0.8418, 0.6513, 0.8074, 0.7075, 0.7861, 0.7134, 0.8091, 0.6581, 0.8334, 0.5651, 0.3716, 0.5924, 0.3383, 0.6198, 0.3566, 0.5995, 0.3946, 0.5924, 0.3383, 0.6267, 0.2964, 0.6453, 0.3088, 0.6198, 0.3566, 0.6267, 0.2964, 0.6649, 0.25, 0.6736, 0.2559, 0.6453, 0.3088, 0.09178, 0.5128, 0.1514, 0.5212, 0.1447, 0.5472, 0.08477, 0.5398, 0.1514, 0.5212, 0.2068, 0.5455, 0.2008, 0.5685, 0.1447, 0.5472, 0.5995, 0.3946, 0.6198, 0.3566, 0.6502, 0.3692, 0.6378, 0.4104, 0.6198, 0.3566, 0.6453, 0.3088, 0.666, 0.3174, 0.6502, 0.3692, 0.6453, 0.3088, 0.6736, 0.2559, 0.6834, 0.2599, 0.666, 0.3174, 0.08477, 0.5398, 0.1447, 0.5472, 0.139, 0.5803, 0.07881, 0.5743, 0.1447, 0.5472, 0.2008, 0.5685, 0.1958, 0.5978, 0.139, 0.5803, 0.6378, 0.4104, 0.6502, 0.3692, 0.6826, 0.3757, 0.6784, 0.4185, 0.6502, 0.3692, 0.666, 0.3174, 0.6879, 0.3217, 0.6826, 0.3757, 0.666, 0.3174, 0.6834, 0.2599, 0.6938, 0.262, 0.6879, 0.3217, 0.07881, 0.5743, 0.139, 0.5803, 0.1345, 0.6192, 0.07413, 0.6147, 0.139, 0.5803, 0.1958, 0.5978, 0.1918, 0.6322, 0.1345, 0.6192, 0.6784, 0.4185, 0.6826, 0.3757, 0.7156, 0.3757, 0.7198, 0.4185, 0.6826, 0.3757, 0.6879, 0.3217, 0.7102, 0.3217, 0.7156, 0.3757, 0.6879, 0.3217, 0.6938, 0.262, 0.7044, 0.262, 0.7102, 0.3217, 0.07413, 0.6147, 0.1345, 0.6192, 0.1314, 0.6625, 0.0709, 0.6597, 0.1345, 0.6192, 0.1918, 0.6322, 0.189, 0.6705, 0.1314, 0.6625, 0.1918, 0.6322, 0.2405, 0.6525, 0.2383, 0.683, 0.189, 0.6705, 0.7156, 0.3757, 0.7102, 0.3217, 0.7322, 0.3174, 0.7479, 0.3692, 0.7102, 0.3217, 0.7044, 0.262, 0.7147, 0.2599, 0.7322, 0.3174, 0.0709, 0.6597, 0.1314, 0.6625, 0.1298, 0.7084, 0.06926, 0.7075, 0.1314, 0.6625, 0.189, 0.6705, 0.1876, 0.7111, 0.1298, 0.7084, 0.189, 0.6705, 0.2383, 0.683, 0.2372, 0.7153, 0.1876, 0.7111, 0.7479, 0.3692, 0.7322, 0.3174, 0.7528, 0.3088, 0.7784, 0.3566, 0.7322, 0.3174, 0.7147, 0.2599, 0.7245, 0.2559, 0.7528, 0.3088, 0.06926, 0.7075, 0.1298, 0.7084, 0.1298, 0.7552, 0.06926, 0.7562, 0.1298, 0.7084, 0.1876, 0.7111, 0.1876, 0.7525, 0.1298, 0.7552, 0.1876, 0.7111, 0.2372, 0.7153, 0.2372, 0.7483, 0.1876, 0.7525, 0.7784, 0.3566, 0.7528, 0.3088, 0.7714, 0.2964, 0.8058, 0.3383, 0.7528, 0.3088, 0.7245, 0.2559, 0.7333, 0.25, 0.7714, 0.2964, 0.06926, 0.7562, 0.1298, 0.7552, 0.1314, 0.8011, 0.0709, 0.8039, 0.1298, 0.7552, 0.1876, 0.7525, 0.189, 0.7931, 0.1314, 0.8011, 0.1876, 0.7525, 0.2372, 0.7483, 0.2383, 0.7806, 0.189, 0.7931, 0.8058, 0.3383, 0.7714, 0.2964, 0.7872, 0.2806, 0.8291, 0.315, 0.7714, 0.2964, 0.7333, 0.25, 0.7408, 0.2425, 0.7872, 0.2806, 0.0709, 0.8039, 0.1314, 0.8011, 0.1345, 0.8444, 0.07413, 0.8489, 0.1314, 0.8011, 0.189, 0.7931, 0.1918, 0.8314, 0.1345, 0.8444, 0.189, 0.7931, 0.2383, 0.7806, 0.2405, 0.8111, 0.1918, 0.8314, 0.8291, 0.315, 0.7872, 0.2806, 0.7996, 0.262, 0.8474, 0.2876, 0.7872, 0.2806, 0.7408, 0.2425, 0.7466, 0.2337, 0.7996, 0.262, 0.7466, 0.2337, 0.7408, 0.2425, 0.7333, 0.25, 0.7245, 0.2559, 0.7147, 0.2599, 0.7044, 0.262, 0.6938, 0.262, 0.6834, 0.2599, 0.6736, 0.2559, 0.6649, 0.25, 0.6574, 0.2425, 0.6515, 0.2337, 0.6475, 0.2239, 0.6454, 0.2136, 0.6454, 0.203, 0.6475, 0.1926, 0.6515, 0.1829, 0.6574, 0.1741, 0.6649, 0.1666, 0.6736, 0.1607, 0.6834, 0.1567, 0.6938, 0.1546, 0.7044, 0.1546, 0.7147, 0.1567, 0.7245, 0.1607, 0.7333, 0.1666, 0.7408, 0.1741, 0.7466, 0.1829, 0.7507, 0.1926, 0.7527, 0.203, 0.7527, 0.2136, 0.7507, 0.2239])
me_burger_bun_top.materials.append(mat_x)
me_burger_bun_top.update()
me_burger_cheese_bottom = bpy.data.meshes.new('burger_cheese_bottom')
me_burger_cheese_bottom.from_pydata([(-0.9781, -0.9822, -0.4776), (0.9655, -0.9614, -0.5266), (-0.9648, 0.9612, -0.5266), (0.9786, 0.9819, -0.478), (-0.9938, 0.7427, -0.4078), (-1.001, 0.4982, -0.3557), (-1.0, 0.2479, -0.3523), (-0.9996, -0.002117, -0.3513), (-0.9989, -0.2522, -0.3519), (-0.9975, -0.5022, -0.3551), (-0.994, -0.7503, -0.3848), (-0.7459, -0.9972, -0.3856), (-0.4978, -0.9998, -0.3551), (-0.2478, -1.0, -0.3517), (0.002239, -1.0, -0.3513), (0.2523, -0.9995, -0.3521), (0.5026, -0.9991, -0.3559), (0.747, -0.9913, -0.408), (0.9944, -0.7428, -0.408), (1.001, -0.4983, -0.3558), (1.001, -0.2481, -0.3522), (1.0, 0.001977, -0.3513), (0.9995, 0.252, -0.3518), (0.9981, 0.502, -0.3551), (0.9946, 0.7502, -0.3849), (0.7465, 0.997, -0.3857), (0.4984, 0.9997, -0.3551), (0.2485, 1.0, -0.3518), (-0.001602, 0.9999, -0.3513), (-0.2517, 0.9994, -0.3521), (-0.502, 0.999, -0.3559), (-0.7465, 0.9911, -0.4078), (-0.7485, -0.7519, -0.3388), (-0.7487, -0.5015, -0.3315), (-0.7491, -0.2517, -0.3459), (-0.7497, -0.001629, -0.348), (-0.7502, 0.2484, -0.348), (-0.7507, 0.4984, -0.3457), (-0.7516, 0.7489, -0.3462), (-0.4981, -0.751, -0.3312), (-0.4986, -0.5009, -0.3393), (-0.4991, -0.2511, -0.3477), (-0.4997, -0.001053, -0.348), (-0.5002, 0.2489, -0.348), (-0.5007, 0.4989, -0.3481), (-0.5012, 0.749, -0.3456), (-0.2483, -0.7504, -0.3458), (-0.2487, -0.5004, -0.3478), (-0.2492, -0.2504, -0.3476), (-0.2497, -0.0004788, -0.3473), (-0.2502, 0.2495, -0.3475), (-0.2506, 0.4995, -0.348), (-0.2511, 0.7494, -0.3481), (0.001676, -0.75, -0.348), (0.001235, -0.5, -0.3479), (0.0007739, -0.25, -0.3473), (0.0002542, -5.97e-05, -0.3469), (-0.0002072, 0.2499, -0.3473), (-0.0006641, 0.4999, -0.3479), (-0.001064, 0.7499, -0.348), (0.2517, -0.7495, -0.348), (0.2512, -0.4996, -0.348), (0.2508, -0.2496, -0.3475), (0.2502, 0.0003547, -0.3473), (0.2498, 0.2503, -0.3476), (0.2493, 0.5003, -0.3477), (0.2489, 0.7503, -0.3458), (0.5018, -0.7491, -0.3457), (0.5013, -0.4991, -0.3481), (0.5008, -0.2491, -0.348), (0.5002, 0.000915, -0.3479), (0.4997, 0.2509, -0.3477), (0.4992, 0.5008, -0.3392), (0.4987, 0.7509, -0.3311), (0.7522, -0.7491, -0.3464), (0.7513, -0.4986, -0.3458), (0.7507, -0.2486, -0.348), (0.7502, 0.001479, -0.348), (0.7497, 0.2515, -0.3457), (0.7493, 0.5013, -0.3315), (0.7491, 0.7517, -0.3387)], [], [(80, 24, 3, 25), (4, 38, 31, 2), (38, 45, 30, 31), (45, 52, 29, 30), (52, 59, 28, 29), (59, 66, 27, 28), (66, 73, 26, 27), (73, 80, 25, 26), (0, 11, 32, 10), (10, 32, 33, 9), (9, 33, 34, 8), (8, 34, 35, 7), (7, 35, 36, 6), (6, 36, 37, 5), (5, 37, 38, 4), (11, 12, 39, 32), (32, 39, 40, 33), (33, 40, 41, 34), (34, 41, 42, 35), (35, 42, 43, 36), (36, 43, 44, 37), (37, 44, 45, 38), (12, 13, 46, 39), (39, 46, 47, 40), (40, 47, 48, 41), (41, 48, 49, 42), (42, 49, 50, 43), (43, 50, 51, 44), (44, 51, 52, 45), (13, 14, 53, 46), (46, 53, 54, 47), (47, 54, 55, 48), (48, 55, 56, 49), (49, 56, 57, 50), (50, 57, 58, 51), (51, 58, 59, 52), (14, 15, 60, 53), (53, 60, 61, 54), (54, 61, 62, 55), (55, 62, 63, 56), (56, 63, 64, 57), (57, 64, 65, 58), (58, 65, 66, 59), (15, 16, 67, 60), (60, 67, 68, 61), (61, 68, 69, 62), (62, 69, 70, 63), (63, 70, 71, 64), (64, 71, 72, 65), (65, 72, 73, 66), (16, 17, 74, 67), (67, 74, 75, 68), (68, 75, 76, 69), (69, 76, 77, 70), (70, 77, 78, 71), (71, 78, 79, 72), (72, 79, 80, 73), (17, 1, 18, 74), (74, 18, 19, 75), (75, 19, 20, 76), (76, 20, 21, 77), (77, 21, 22, 78), (78, 22, 23, 79), (79, 23, 24, 80)])
me_burger_cheese_bottom.polygons.foreach_set('use_smooth', [True] * 64)
_uv = me_burger_cheese_bottom.uv_layers.new(name='UV贴图')
_uv.uv.foreach_set('vector', [0.875, 0.875, 1.0, 0.875, 1.0, 1.0, 0.875, 1.0, 0.0, 0.875, 0.125, 0.875, 0.125, 1.0, 0.0, 1.0, 0.125, 0.875, 0.25, 0.875, 0.25, 1.0, 0.125, 1.0, 0.25, 0.875, 0.375, 0.875, 0.375, 1.0, 0.25, 1.0, 0.375, 0.875, 0.5, 0.875, 0.5, 1.0, 0.375, 1.0, 0.5, 0.875, 0.625, 0.875, 0.625, 1.0, 0.5, 1.0, 0.625, 0.875, 0.75, 0.875, 0.75, 1.0, 0.625, 1.0, 0.75, 0.875, 0.875, 0.875, 0.875, 1.0, 0.75, 1.0, 0.0, 0.0, 0.125, 0.0, 0.125, 0.125, 0.0, 0.125, 0.0, 0.125, 0.125, 0.125, 0.125, 0.25, 0.0, 0.25, 0.0, 0.25, 0.125, 0.25, 0.125, 0.375, 0.0, 0.375, 0.0, 0.375, 0.125, 0.375, 0.125, 0.5, 0.0, 0.5, 0.0, 0.5, 0.125, 0.5, 0.125, 0.625, 0.0, 0.625, 0.0, 0.625, 0.125, 0.625, 0.125, 0.75, 0.0, 0.75, 0.0, 0.75, 0.125, 0.75, 0.125, 0.875, 0.0, 0.875, 0.125, 0.0, 0.25, 0.0, 0.25, 0.125, 0.125, 0.125, 0.125, 0.125, 0.25, 0.125, 0.25, 0.25, 0.125, 0.25, 0.125, 0.25, 0.25, 0.25, 0.25, 0.375, 0.125, 0.375, 0.125, 0.375, 0.25, 0.375, 0.25, 0.5, 0.125, 0.5, 0.125, 0.5, 0.25, 0.5, 0.25, 0.625, 0.125, 0.625, 0.125, 0.625, 0.25, 0.625, 0.25, 0.75, 0.125, 0.75, 0.125, 0.75, 0.25, 0.75, 0.25, 0.875, 0.125, 0.875, 0.25, 0.0, 0.375, 0.0, 0.375, 0.125, 0.25, 0.125, 0.25, 0.125, 0.375, 0.125, 0.375, 0.25, 0.25, 0.25, 0.25, 0.25, 0.375, 0.25, 0.375, 0.375, 0.25, 0.375, 0.25, 0.375, 0.375, 0.375, 0.375, 0.5, 0.25, 0.5, 0.25, 0.5, 0.375, 0.5, 0.375, 0.625, 0.25, 0.625, 0.25, 0.625, 0.375, 0.625, 0.375, 0.75, 0.25, 0.75, 0.25, 0.75, 0.375, 0.75, 0.375, 0.875, 0.25, 0.875, 0.375, 0.0, 0.5, 0.0, 0.5, 0.125, 0.375, 0.125, 0.375, 0.125, 0.5, 0.125, 0.5, 0.25, 0.375, 0.25, 0.375, 0.25, 0.5, 0.25, 0.5, 0.375, 0.375, 0.375, 0.375, 0.375, 0.5, 0.375, 0.5, 0.5, 0.375, 0.5, 0.375, 0.5, 0.5, 0.5, 0.5, 0.625, 0.375, 0.625, 0.375, 0.625, 0.5, 0.625, 0.5, 0.75, 0.375, 0.75, 0.375, 0.75, 0.5, 0.75, 0.5, 0.875, 0.375, 0.875, 0.5, 0.0, 0.625, 0.0, 0.625, 0.125, 0.5, 0.125, 0.5, 0.125, 0.625, 0.125, 0.625, 0.25, 0.5, 0.25, 0.5, 0.25, 0.625, 0.25, 0.625, 0.375, 0.5, 0.375, 0.5, 0.375, 0.625, 0.375, 0.625, 0.5, 0.5, 0.5, 0.5, 0.5, 0.625, 0.5, 0.625, 0.625, 0.5, 0.625, 0.5, 0.625, 0.625, 0.625, 0.625, 0.75, 0.5, 0.75, 0.5, 0.75, 0.625, 0.75, 0.625, 0.875, 0.5, 0.875, 0.625, 0.0, 0.75, 0.0, 0.75, 0.125, 0.625, 0.125, 0.625, 0.125, 0.75, 0.125, 0.75, 0.25, 0.625, 0.25, 0.625, 0.25, 0.75, 0.25, 0.75, 0.375, 0.625, 0.375, 0.625, 0.375, 0.75, 0.375, 0.75, 0.5, 0.625, 0.5, 0.625, 0.5, 0.75, 0.5, 0.75, 0.625, 0.625, 0.625, 0.625, 0.625, 0.75, 0.625, 0.75, 0.75, 0.625, 0.75, 0.625, 0.75, 0.75, 0.75, 0.75, 0.875, 0.625, 0.875, 0.75, 0.0, 0.875, 0.0, 0.875, 0.125, 0.75, 0.125, 0.75, 0.125, 0.875, 0.125, 0.875, 0.25, 0.75, 0.25, 0.75, 0.25, 0.875, 0.25, 0.875, 0.375, 0.75, 0.375, 0.75, 0.375, 0.875, 0.375, 0.875, 0.5, 0.75, 0.5, 0.75, 0.5, 0.875, 0.5, 0.875, 0.625, 0.75, 0.625, 0.75, 0.625, 0.875, 0.625, 0.875, 0.75, 0.75, 0.75, 0.75, 0.75, 0.875, 0.75, 0.875, 0.875, 0.75, 0.875, 0.875, 0.0, 1.0, 0.0, 1.0, 0.125, 0.875, 0.125, 0.875, 0.125, 1.0, 0.125, 1.0, 0.25, 0.875, 0.25, 0.875, 0.25, 1.0, 0.25, 1.0, 0.375, 0.875, 0.375, 0.875, 0.375, 1.0, 0.375, 1.0, 0.5, 0.875, 0.5, 0.875, 0.5, 1.0, 0.5, 1.0, 0.625, 0.875, 0.625, 0.875, 0.625, 1.0, 0.625, 1.0, 0.75, 0.875, 0.75, 0.875, 0.75, 1.0, 0.75, 1.0, 0.875, 0.875, 0.875])
me_burger_cheese_bottom.materials.append(mat_002)
me_burger_cheese_bottom.update()
me_burger_patty = bpy.data.meshes.new('burger_patty')
me_burger_patty.from_pydata([(0.0, 1.0, 0.1642), (0.0, 1.0, -0.1642), (0.1951, 0.9808, 0.1642), (0.1951, 0.9808, -0.1642), (0.3827, 0.9239, 0.1642), (0.3827, 0.9239, -0.1642), (0.5556, 0.8315, 0.1642), (0.5556, 0.8315, -0.1642), (0.7071, 0.7071, 0.1642), (0.7071, 0.7071, -0.1642), (0.8315, 0.5556, 0.1642), (0.8315, 0.5556, -0.1642), (0.9239, 0.3827, 0.1642), (0.9239, 0.3827, -0.1642), (0.9808, 0.1951, 0.1642), (0.9808, 0.1951, -0.1642), (1.0, 0.0, 0.1642), (1.0, 0.0, -0.1642), (0.9808, -0.1951, 0.1642), (0.9808, -0.1951, -0.1642), (0.9239, -0.3827, 0.1642), (0.9239, -0.3827, -0.1642), (0.8315, -0.5556, 0.1642), (0.8315, -0.5556, -0.1642), (0.7071, -0.7071, 0.1642), (0.7071, -0.7071, -0.1642), (0.5556, -0.8315, 0.1642), (0.5556, -0.8315, -0.1642), (0.3827, -0.9239, 0.1642), (0.3827, -0.9239, -0.1642), (0.1951, -0.9808, 0.1642), (0.1951, -0.9808, -0.1642), (0.0, -1.0, 0.1642), (0.0, -1.0, -0.1642), (-0.1951, -0.9808, 0.1642), (-0.1951, -0.9808, -0.1642), (-0.3827, -0.9239, 0.1642), (-0.3827, -0.9239, -0.1642), (-0.5556, -0.8315, 0.1642), (-0.5556, -0.8315, -0.1642), (-0.7071, -0.7071, 0.1642), (-0.7071, -0.7071, -0.1642), (-0.8315, -0.5556, 0.1642), (-0.8315, -0.5556, -0.1642), (-0.9239, -0.3827, 0.1642), (-0.9239, -0.3827, -0.1642), (-0.9808, -0.1951, 0.1642), (-0.9808, -0.1951, -0.1642), (-1.0, 0.0, 0.1642), (-1.0, 0.0, -0.1642), (-0.9808, 0.1951, 0.1642), (-0.9808, 0.1951, -0.1642), (-0.9239, 0.3827, 0.1642), (-0.9239, 0.3827, -0.1642), (-0.8315, 0.5556, 0.1642), (-0.8315, 0.5556, -0.1642), (-0.7071, 0.7071, 0.1642), (-0.7071, 0.7071, -0.1642), (-0.5556, 0.8315, 0.1642), (-0.5556, 0.8315, -0.1642), (-0.3827, 0.9239, 0.1642), (-0.3827, 0.9239, -0.1642), (-0.1951, 0.9808, 0.1642), (-0.1951, 0.9808, -0.1642)], [], [(0, 2, 3, 1), (2, 4, 5, 3), (4, 6, 7, 5), (6, 8, 9, 7), (8, 10, 11, 9), (10, 12, 13, 11), (12, 14, 15, 13), (14, 16, 17, 15), (16, 18, 19, 17), (18, 20, 21, 19), (20, 22, 23, 21), (22, 24, 25, 23), (24, 26, 27, 25), (26, 28, 29, 27), (28, 30, 31, 29), (30, 32, 33, 31), (32, 34, 35, 33), (34, 36, 37, 35), (36, 38, 39, 37), (38, 40, 41, 39), (40, 42, 43, 41), (42, 44, 45, 43), (44, 46, 47, 45), (46, 48, 49, 47), (48, 50, 51, 49), (50, 52, 53, 51), (52, 54, 55, 53), (54, 56, 57, 55), (56, 58, 59, 57), (58, 60, 61, 59), (3, 5, 7, 9, 11, 13, 15, 17, 19, 21, 23, 25, 27, 29, 31, 33, 35, 37, 39, 41, 43, 45, 47, 49, 51, 53, 55, 57, 59, 61, 63, 1), (60, 62, 63, 61), (62, 0, 1, 63), (0, 62, 60, 58, 56, 54, 52, 50, 48, 46, 44, 42, 40, 38, 36, 34, 32, 30, 28, 26, 24, 22, 20, 18, 16, 14, 12, 10, 8, 6, 4, 2)])
me_burger_patty.polygons.foreach_set('use_smooth', [True] * 34)
_uv = me_burger_patty.uv_layers.new(name='UVMap')
_uv.uv.foreach_set('vector', [0.5049, 0.1712, 0.5049, 0.1238, 0.5858, 0.1238, 0.5858, 0.1712, 0.5049, 0.1238, 0.5049, 0.07922, 0.5858, 0.07922, 0.5858, 0.1238, 0.5049, 0.07922, 0.5049, 0.03908, 0.5858, 0.03908, 0.5858, 0.07922, 0.5049, 0.03908, 0.5049, 0.004947, 0.5858, 0.004947, 0.5858, 0.03908, 0.5049, 0.7762, 0.5049, 0.7421, 0.5858, 0.7421, 0.5858, 0.7762, 0.5049, 0.7421, 0.5049, 0.702, 0.5858, 0.702, 0.5858, 0.7421, 0.5049, 0.702, 0.5049, 0.6574, 0.5858, 0.6574, 0.5858, 0.702, 0.5049, 0.6574, 0.5049, 0.61, 0.5858, 0.61, 0.5858, 0.6574, 0.5049, 0.61, 0.5049, 0.5617, 0.5858, 0.5617, 0.5858, 0.61, 0.5049, 0.5617, 0.5049, 0.5144, 0.5858, 0.5144, 0.5858, 0.5617, 0.5049, 0.5144, 0.5049, 0.4698, 0.5858, 0.4698, 0.5858, 0.5144, 0.5049, 0.4698, 0.5049, 0.4297, 0.5858, 0.4297, 0.5858, 0.4698, 0.5049, 0.4297, 0.5049, 0.3955, 0.5858, 0.3955, 0.5858, 0.4297, 0.5957, 0.3174, 0.5957, 0.2772, 0.6766, 0.2772, 0.6766, 0.3174, 0.5957, 0.2772, 0.5957, 0.2326, 0.6766, 0.2326, 0.6766, 0.2772, 0.5957, 0.2326, 0.5957, 0.1853, 0.6766, 0.1853, 0.6766, 0.2326, 0.5957, 0.1853, 0.5957, 0.137, 0.6766, 0.137, 0.6766, 0.1853, 0.5957, 0.137, 0.5957, 0.08968, 0.6766, 0.08968, 0.6766, 0.137, 0.5957, 0.08968, 0.5957, 0.04508, 0.6766, 0.04508, 0.6766, 0.08968, 0.5957, 0.04508, 0.5957, 0.004947, 0.6766, 0.004947, 0.6766, 0.04508, 0.5957, 0.6397, 0.5957, 0.5996, 0.6766, 0.5996, 0.6766, 0.6397, 0.5957, 0.5996, 0.5957, 0.555, 0.6766, 0.555, 0.6766, 0.5996, 0.5957, 0.555, 0.5957, 0.5076, 0.6766, 0.5076, 0.6766, 0.555, 0.5957, 0.5076, 0.5957, 0.4593, 0.6766, 0.4593, 0.6766, 0.5076, 0.5957, 0.4593, 0.5957, 0.412, 0.6766, 0.412, 0.6766, 0.4593, 0.5957, 0.412, 0.5957, 0.3674, 0.6766, 0.3674, 0.6766, 0.412, 0.5957, 0.3674, 0.5957, 0.3273, 0.6766, 0.3273, 0.6766, 0.3674, 0.5049, 0.3856, 0.5049, 0.3515, 0.5858, 0.3515, 0.5858, 0.3856, 0.5049, 0.3515, 0.5049, 0.3114, 0.5858, 0.3114, 0.5858, 0.3515, 0.5049, 0.3114, 0.5049, 0.2668, 0.5858, 0.2668, 0.5858, 0.3114, 0.03284, 0.3661, 0.01436, 0.3215, 0.004947, 0.2741, 0.004947, 0.2259, 0.01436, 0.1785, 0.03284, 0.1339, 0.05965, 0.09379, 0.09379, 0.05965, 0.1339, 0.03284, 0.1785, 0.01436, 0.2259, 0.004947, 0.2741, 0.004947, 0.3215, 0.01436, 0.3661, 0.03284, 0.4062, 0.05965, 0.4403, 0.09379, 0.4672, 0.1339, 0.4856, 0.1785, 0.4951, 0.2259, 0.4951, 0.2741, 0.4856, 0.3215, 0.4672, 0.3661, 0.4403, 0.4062, 0.4062, 0.4403, 0.3661, 0.4672, 0.3215, 0.4856, 0.2741, 0.4951, 0.2259, 0.4951, 0.1785, 0.4856, 0.1339, 0.4672, 0.09379, 0.4403, 0.05965, 0.4062, 0.5049, 0.2668, 0.5049, 0.2194, 0.5858, 0.2194, 0.5858, 0.2668, 0.5049, 0.2194, 0.5049, 0.1712, 0.5858, 0.1712, 0.5858, 0.2194, 0.05965, 0.9062, 0.03284, 0.8661, 0.01436, 0.8215, 0.004947, 0.7741, 0.004947, 0.7259, 0.01436, 0.6785, 0.03284, 0.6339, 0.05965, 0.5938, 0.09379, 0.5597, 0.1339, 0.5328, 0.1785, 0.5144, 0.2259, 0.5049, 0.2741, 0.5049, 0.3215, 0.5144, 0.3661, 0.5328, 0.4062, 0.5597, 0.4403, 0.5938, 0.4672, 0.6339, 0.4856, 0.6785, 0.4951, 0.7259, 0.4951, 0.7741, 0.4856, 0.8215, 0.4672, 0.8661, 0.4403, 0.9062, 0.4062, 0.9403, 0.3661, 0.9672, 0.3215, 0.9856, 0.2741, 0.9951, 0.2259, 0.9951, 0.1785, 0.9856, 0.1339, 0.9672, 0.09379, 0.9403])
me_burger_patty.materials.append(mat_003)
me_burger_patty.update()
me_burger_cheese_top = bpy.data.meshes.new('burger_cheese_top')
me_burger_cheese_top.from_pydata([(-0.9781, -0.9822, -0.4776), (0.9655, -0.9614, -0.5266), (-0.9648, 0.9612, -0.5266), (0.9786, 0.9819, -0.478), (-0.9938, 0.7427, -0.4078), (-1.001, 0.4982, -0.3557), (-1.0, 0.2479, -0.3523), (-0.9996, -0.002117, -0.3513), (-0.9989, -0.2522, -0.3519), (-0.9975, -0.5022, -0.3551), (-0.994, -0.7503, -0.3848), (-0.7459, -0.9972, -0.3856), (-0.4978, -0.9998, -0.3551), (-0.2478, -1.0, -0.3517), (0.002239, -1.0, -0.3513), (0.2523, -0.9995, -0.3521), (0.5026, -0.9991, -0.3559), (0.747, -0.9913, -0.408), (0.9944, -0.7428, -0.408), (1.001, -0.4983, -0.3558), (1.001, -0.2481, -0.3522), (1.0, 0.001977, -0.3513), (0.9995, 0.252, -0.3518), (0.9981, 0.502, -0.3551), (0.9946, 0.7502, -0.3849), (0.7465, 0.997, -0.3857), (0.4984, 0.9997, -0.3551), (0.2485, 1.0, -0.3518), (-0.001602, 0.9999, -0.3513), (-0.2517, 0.9994, -0.3521), (-0.502, 0.999, -0.3559), (-0.7465, 0.9911, -0.4078), (-0.7485, -0.7519, -0.3388), (-0.7487, -0.5015, -0.3315), (-0.7491, -0.2517, -0.3459), (-0.7497, -0.001629, -0.348), (-0.7502, 0.2484, -0.348), (-0.7507, 0.4984, -0.3457), (-0.7516, 0.7489, -0.3462), (-0.4981, -0.751, -0.3312), (-0.4986, -0.5009, -0.3393), (-0.4991, -0.2511, -0.3477), (-0.4997, -0.001053, -0.348), (-0.5002, 0.2489, -0.348), (-0.5007, 0.4989, -0.3481), (-0.5012, 0.749, -0.3456), (-0.2483, -0.7504, -0.3458), (-0.2487, -0.5004, -0.3478), (-0.2492, -0.2504, -0.3476), (-0.2497, -0.0004788, -0.3473), (-0.2502, 0.2495, -0.3475), (-0.2506, 0.4995, -0.348), (-0.2511, 0.7494, -0.3481), (0.001676, -0.75, -0.348), (0.001235, -0.5, -0.3479), (0.0007739, -0.25, -0.3473), (0.0002542, -5.97e-05, -0.3469), (-0.0002072, 0.2499, -0.3473), (-0.0006641, 0.4999, -0.3479), (-0.001064, 0.7499, -0.348), (0.2517, -0.7495, -0.348), (0.2512, -0.4996, -0.348), (0.2508, -0.2496, -0.3475), (0.2502, 0.0003547, -0.3473), (0.2498, 0.2503, -0.3476), (0.2493, 0.5003, -0.3477), (0.2489, 0.7503, -0.3458), (0.5018, -0.7491, -0.3457), (0.5013, -0.4991, -0.3481), (0.5008, -0.2491, -0.348), (0.5002, 0.000915, -0.3479), (0.4997, 0.2509, -0.3477), (0.4992, 0.5008, -0.3392), (0.4987, 0.7509, -0.3311), (0.7522, -0.7491, -0.3464), (0.7513, -0.4986, -0.3458), (0.7507, -0.2486, -0.348), (0.7502, 0.001479, -0.348), (0.7497, 0.2515, -0.3457), (0.7493, 0.5013, -0.3315), (0.7491, 0.7517, -0.3387)], [], [(80, 24, 3, 25), (4, 38, 31, 2), (38, 45, 30, 31), (45, 52, 29, 30), (52, 59, 28, 29), (59, 66, 27, 28), (66, 73, 26, 27), (73, 80, 25, 26), (0, 11, 32, 10), (10, 32, 33, 9), (9, 33, 34, 8), (8, 34, 35, 7), (7, 35, 36, 6), (6, 36, 37, 5), (5, 37, 38, 4), (11, 12, 39, 32), (32, 39, 40, 33), (33, 40, 41, 34), (34, 41, 42, 35), (35, 42, 43, 36), (36, 43, 44, 37), (37, 44, 45, 38), (12, 13, 46, 39), (39, 46, 47, 40), (40, 47, 48, 41), (41, 48, 49, 42), (42, 49, 50, 43), (43, 50, 51, 44), (44, 51, 52, 45), (13, 14, 53, 46), (46, 53, 54, 47), (47, 54, 55, 48), (48, 55, 56, 49), (49, 56, 57, 50), (50, 57, 58, 51), (51, 58, 59, 52), (14, 15, 60, 53), (53, 60, 61, 54), (54, 61, 62, 55), (55, 62, 63, 56), (56, 63, 64, 57), (57, 64, 65, 58), (58, 65, 66, 59), (15, 16, 67, 60), (60, 67, 68, 61), (61, 68, 69, 62), (62, 69, 70, 63), (63, 70, 71, 64), (64, 71, 72, 65), (65, 72, 73, 66), (16, 17, 74, 67), (67, 74, 75, 68), (68, 75, 76, 69), (69, 76, 77, 70), (70, 77, 78, 71), (71, 78, 79, 72), (72, 79, 80, 73), (17, 1, 18, 74), (74, 18, 19, 75), (75, 19, 20, 76), (76, 20, 21, 77), (77, 21, 22, 78), (78, 22, 23, 79), (79, 23, 24, 80)])
me_burger_cheese_top.polygons.foreach_set('use_smooth', [True] * 64)
_uv = me_burger_cheese_top.uv_layers.new(name='UV贴图')
_uv.uv.foreach_set('vector', [0.875, 0.875, 1.0, 0.875, 1.0, 1.0, 0.875, 1.0, 0.0, 0.875, 0.125, 0.875, 0.125, 1.0, 0.0, 1.0, 0.125, 0.875, 0.25, 0.875, 0.25, 1.0, 0.125, 1.0, 0.25, 0.875, 0.375, 0.875, 0.375, 1.0, 0.25, 1.0, 0.375, 0.875, 0.5, 0.875, 0.5, 1.0, 0.375, 1.0, 0.5, 0.875, 0.625, 0.875, 0.625, 1.0, 0.5, 1.0, 0.625, 0.875, 0.75, 0.875, 0.75, 1.0, 0.625, 1.0, 0.75, 0.875, 0.875, 0.875, 0.875, 1.0, 0.75, 1.0, 0.0, 0.0, 0.125, 0.0, 0.125, 0.125, 0.0, 0.125, 0.0, 0.125, 0.125, 0.125, 0.125, 0.25, 0.0, 0.25, 0.0, 0.25, 0.125, 0.25, 0.125, 0.375, 0.0, 0.375, 0.0, 0.375, 0.125, 0.375, 0.125, 0.5, 0.0, 0.5, 0.0, 0.5, 0.125, 0.5, 0.125, 0.625, 0.0, 0.625, 0.0, 0.625, 0.125, 0.625, 0.125, 0.75, 0.0, 0.75, 0.0, 0.75, 0.125, 0.75, 0.125, 0.875, 0.0, 0.875, 0.125, 0.0, 0.25, 0.0, 0.25, 0.125, 0.125, 0.125, 0.125, 0.125, 0.25, 0.125, 0.25, 0.25, 0.125, 0.25, 0.125, 0.25, 0.25, 0.25, 0.25, 0.375, 0.125, 0.375, 0.125, 0.375, 0.25, 0.375, 0.25, 0.5, 0.125, 0.5, 0.125, 0.5, 0.25, 0.5, 0.25, 0.625, 0.125, 0.625, 0.125, 0.625, 0.25, 0.625, 0.25, 0.75, 0.125, 0.75, 0.125, 0.75, 0.25, 0.75, 0.25, 0.875, 0.125, 0.875, 0.25, 0.0, 0.375, 0.0, 0.375, 0.125, 0.25, 0.125, 0.25, 0.125, 0.375, 0.125, 0.375, 0.25, 0.25, 0.25, 0.25, 0.25, 0.375, 0.25, 0.375, 0.375, 0.25, 0.375, 0.25, 0.375, 0.375, 0.375, 0.375, 0.5, 0.25, 0.5, 0.25, 0.5, 0.375, 0.5, 0.375, 0.625, 0.25, 0.625, 0.25, 0.625, 0.375, 0.625, 0.375, 0.75, 0.25, 0.75, 0.25, 0.75, 0.375, 0.75, 0.375, 0.875, 0.25, 0.875, 0.375, 0.0, 0.5, 0.0, 0.5, 0.125, 0.375, 0.125, 0.375, 0.125, 0.5, 0.125, 0.5, 0.25, 0.375, 0.25, 0.375, 0.25, 0.5, 0.25, 0.5, 0.375, 0.375, 0.375, 0.375, 0.375, 0.5, 0.375, 0.5, 0.5, 0.375, 0.5, 0.375, 0.5, 0.5, 0.5, 0.5, 0.625, 0.375, 0.625, 0.375, 0.625, 0.5, 0.625, 0.5, 0.75, 0.375, 0.75, 0.375, 0.75, 0.5, 0.75, 0.5, 0.875, 0.375, 0.875, 0.5, 0.0, 0.625, 0.0, 0.625, 0.125, 0.5, 0.125, 0.5, 0.125, 0.625, 0.125, 0.625, 0.25, 0.5, 0.25, 0.5, 0.25, 0.625, 0.25, 0.625, 0.375, 0.5, 0.375, 0.5, 0.375, 0.625, 0.375, 0.625, 0.5, 0.5, 0.5, 0.5, 0.5, 0.625, 0.5, 0.625, 0.625, 0.5, 0.625, 0.5, 0.625, 0.625, 0.625, 0.625, 0.75, 0.5, 0.75, 0.5, 0.75, 0.625, 0.75, 0.625, 0.875, 0.5, 0.875, 0.625, 0.0, 0.75, 0.0, 0.75, 0.125, 0.625, 0.125, 0.625, 0.125, 0.75, 0.125, 0.75, 0.25, 0.625, 0.25, 0.625, 0.25, 0.75, 0.25, 0.75, 0.375, 0.625, 0.375, 0.625, 0.375, 0.75, 0.375, 0.75, 0.5, 0.625, 0.5, 0.625, 0.5, 0.75, 0.5, 0.75, 0.625, 0.625, 0.625, 0.625, 0.625, 0.75, 0.625, 0.75, 0.75, 0.625, 0.75, 0.625, 0.75, 0.75, 0.75, 0.75, 0.875, 0.625, 0.875, 0.75, 0.0, 0.875, 0.0, 0.875, 0.125, 0.75, 0.125, 0.75, 0.125, 0.875, 0.125, 0.875, 0.25, 0.75, 0.25, 0.75, 0.25, 0.875, 0.25, 0.875, 0.375, 0.75, 0.375, 0.75, 0.375, 0.875, 0.375, 0.875, 0.5, 0.75, 0.5, 0.75, 0.5, 0.875, 0.5, 0.875, 0.625, 0.75, 0.625, 0.75, 0.625, 0.875, 0.625, 0.875, 0.75, 0.75, 0.75, 0.75, 0.75, 0.875, 0.75, 0.875, 0.875, 0.75, 0.875, 0.875, 0.0, 1.0, 0.0, 1.0, 0.125, 0.875, 0.125, 0.875, 0.125, 1.0, 0.125, 1.0, 0.25, 0.875, 0.25, 0.875, 0.25, 1.0, 0.25, 1.0, 0.375, 0.875, 0.375, 0.875, 0.375, 1.0, 0.375, 1.0, 0.5, 0.875, 0.5, 0.875, 0.5, 1.0, 0.5, 1.0, 0.625, 0.875, 0.625, 0.875, 0.625, 1.0, 0.625, 1.0, 0.75, 0.875, 0.75, 0.875, 0.75, 1.0, 0.75, 1.0, 0.875, 0.875, 0.875])
me_burger_cheese_top.materials.append(mat_002)
me_burger_cheese_top.update()

# ---- objects
ob_camera = bpy.data.objects.new('Camera', cam_camera)
ob_burger_bun_bottom = bpy.data.objects.new('burger_bun_bottom', me_burger_bun_bottom)
ob_burger_bun_top = bpy.data.objects.new('burger_bun_top', me_burger_bun_top)
ob_burger_cheese_bottom = bpy.data.objects.new('burger_cheese_bottom', me_burger_cheese_bottom)
ob_burger_patty = bpy.data.objects.new('burger_patty', me_burger_patty)
ob_burger_cheese_top = bpy.data.objects.new('burger_cheese_top', me_burger_cheese_top)

# ---- transforms, parenting, visibility, modifiers, constraints
ob_camera.location = (7.359, -6.926, 4.958)
ob_camera.rotation_euler = (1.109, 0.0, 0.8149)
ob_camera.lock_rotations_4d = False
ob_camera.empty_display_type = 'ARROWS'
ob_camera.color = (0.0, 0.0, 0.0, 0.0)
ob_camera.display_type = 'WIRE'
ob_camera.lineart.crease_threshold = 0.0
ob_burger_bun_bottom.location = (0.0, 0.0, 0.1763)
_m = ob_burger_bun_bottom.modifiers.new('倒角', 'BEVEL')
_m.width = 0.18
_m.width_pct = 0.18
_m.segments = 5
_m = ob_burger_bun_bottom.modifiers.new('细分', 'SUBSURF')
_m = ob_burger_bun_bottom.modifiers.new('碰撞', 'COLLISION')
ob_burger_bun_top.location = (0.0, 0.0, 1.346)
_m = ob_burger_bun_top.modifiers.new('倒角', 'BEVEL')
_m.width = 0.18
_m.width_pct = 0.18
_m.segments = 5
_m = ob_burger_bun_top.modifiers.new('细分', 'SUBSURF')
ob_burger_cheese_bottom.location = (0.0, 0.0, 0.5868)
ob_burger_cheese_bottom.scale = (0.8126, 0.8126, 0.8126)
_m = ob_burger_cheese_bottom.modifiers.new('实体化', 'SOLIDIFY')
_m.thickness = -0.07
_m = ob_burger_cheese_bottom.modifiers.new('细分', 'SUBSURF')
_m.levels = 2
ob_burger_patty.location = (0.0, 0.0, 0.406)
ob_burger_patty.scale = (1.0, 1.0, 0.4909)
_m = ob_burger_patty.modifiers.new('倒角', 'BEVEL')
_m.width = 0.18
_m.width_pct = 0.18
_m.segments = 5
_m = ob_burger_patty.modifiers.new('细分', 'SUBSURF')
_m = ob_burger_patty.modifiers.new('碰撞', 'COLLISION')
_m = ob_burger_patty.modifiers.new('置换', 'DISPLACE')
_m.strength = 0.1
ob_burger_cheese_top.location = (0.0, 0.0, 0.7531)
ob_burger_cheese_top.rotation_euler = (0.0, -0.0, -0.8722)
ob_burger_cheese_top.scale = (0.8126, 0.8126, 0.8126)
_m = ob_burger_cheese_top.modifiers.new('实体化', 'SOLIDIFY')
_m.thickness = -0.07
_m = ob_burger_cheese_top.modifiers.new('细分', 'SUBSURF')
_m.levels = 2

# ---- collection membership
col_collection.objects.link(ob_camera)
col_collection.objects.link(ob_burger_bun_bottom)
col_collection.objects.link(ob_burger_bun_top)
col_collection.objects.link(ob_burger_cheese_bottom)
col_collection.objects.link(ob_burger_patty)
col_collection.objects.link(ob_burger_cheese_top)

# ---- scene / render settings (as saved in the file)
scene.camera = ob_camera
scene.frame_start = 1; scene.frame_end = 250; scene.frame_set(9)
scene.render.engine = 'CYCLES'
scene.cycles.bake_type = 'DIFFUSE'
scene.view_settings.view_transform = 'Filmic'
bpy.context.view_layer.update()

# ---- added for rendering (the .blend has no usable light): sun
light_auto_sun = bpy.data.lights.new('AutoSun', 'SUN')
light_auto_sun.energy = 3.0
light_auto_sun.angle = 0.0523599
ob_auto_sun = bpy.data.objects.new('AutoSun', light_auto_sun)
scene.collection.objects.link(ob_auto_sun)
ob_auto_sun.rotation_euler = (0.872665, 0.174533, 0.523599)
bpy.context.view_layer.update()
